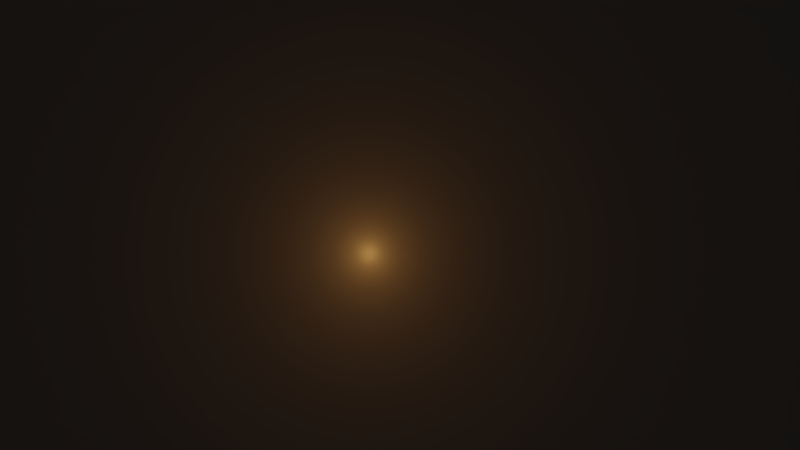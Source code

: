 # Source: thumbnail.blend  (saved by Blender 2.79.0; exported with 4.5.12 LTS)
import bpy
from mathutils import Matrix  # noqa: F401  (used for matrix-valued properties, if any)

bpy.ops.wm.read_factory_settings(use_empty=True)
scene = bpy.context.scene
scene.name = 'Scene'

# ---- collections
col_collection_1 = bpy.data.collections.new('Collection 1'); scene.collection.children.link(col_collection_1)

# ---- materials (node trees are filled in below, after node groups)
mat_material_002 = bpy.data.materials.new('Material.002')
mat_material_002.alpha_threshold = 0.0
mat_material_002.roughness = 0.5

# ---- material node trees
mat_material_002.use_nodes = True; mat_material_002.node_tree.nodes.clear()
_N = mat_material_002.node_tree.nodes; _L = mat_material_002.node_tree.links
n0 = _N.new('ShaderNodeVolumeScatter'); n0.name = 'Volume Scatter'; n0.location = (82, 318)
n0.width = 140
n0.inputs[1].default_value = 0.5
n0.inputs[2].default_value = 0.05
n1 = _N.new('ShaderNodeOutputMaterial'); n1.name = 'Material Output'; n1.location = (522, 307)
n2 = _N.new('ShaderNodeMixShader'); n2.name = 'Mix Shader'; n2.location = (302, 330)
n3 = _N.new('ShaderNodeVolumeAbsorption'); n3.name = 'Volume Absorption'; n3.location = (73, 194)
n3.inputs[1].default_value = 0.1
_L.new(n0.outputs[0], n2.inputs[1])
_L.new(n2.outputs[0], n1.inputs[1])
_L.new(n3.outputs[0], n2.inputs[2])
n1.is_active_output = True

# ---- world
world_world = bpy.data.worlds.new('World'); scene.world = world_world
world_world.color = (0.05088, 0.05088, 0.05088)
world_world.use_sun_shadow = False
world_world.sun_shadow_jitter_overblur = 0.0
world_world.cycles.sampling_method = 'MANUAL'

# ---- cameras
cam_camera = bpy.data.cameras.new('Camera')
cam_camera.clip_end = 100.0
cam_camera.lens = 35.0
cam_camera.sensor_width = 32.0
cam_camera.sensor_height = 18.0
cam_camera.ortho_scale = 7.314
cam_camera.dof.focus_distance = 0.0

# ---- lights
light_point = bpy.data.lights.new('Point', 'POINT')
light_point.color = (1.0, 0.4433, 0.1101)
light_point.transmission_factor = 0.0
light_point.energy = 100.0
light_point.shadow_buffer_clip_start = 0.5
light_point.shadow_soft_size = 0.1
light_point.shadow_maximum_resolution = 0.006
light_point.use_absolute_resolution = True

# ---- meshes
me_sphere_002 = bpy.data.meshes.new('Sphere.002')
me_sphere_002.from_pydata([(0.0, 0.1305, 0.9914), (0.0, 0.2588, 0.9659), (0.0, 0.3827, 0.9239), (0.0, 0.5, 0.866), (0.0, 0.6088, 0.7934), (0.0, 0.7071, 0.7071), (0.0, 0.7934, 0.6088), (0.0, 0.866, 0.5), (0.0, 0.9239, 0.3827), (0.0, 0.9659, 0.2588), (0.0, 0.9914, 0.1305), (0.0, 1.0, 1.947e-07), (0.0, 0.9914, -0.1305), (0.0, 0.9659, -0.2588), (0.0, 0.9239, -0.3827), (0.0, 0.866, -0.5), (0.0, 0.7934, -0.6088), (0.0, 0.7071, -0.7071), (0.0, 0.6088, -0.7934), (0.0, 0.5, -0.866), (0.0, 0.3827, -0.9239), (0.0, 0.2588, -0.9659), (0.0, 0.1305, -0.9914), (0.0, 3.894e-07, -1.0), (0.01704, 0.1294, 0.9914), (0.03378, 0.2566, 0.9659), (0.04995, 0.3794, 0.9239), (0.06526, 0.4957, 0.866), (0.07946, 0.6036, 0.7934), (0.0923, 0.7011, 0.7071), (0.1036, 0.7866, 0.6088), (0.113, 0.8586, 0.5), (0.1206, 0.916, 0.3827), (0.1261, 0.9577, 0.2588), (0.1294, 0.983, 0.1305), (0.1305, 0.9914, 1.947e-07), (0.1294, 0.983, -0.1305), (0.1261, 0.9577, -0.2588), (0.1206, 0.916, -0.3827), (0.113, 0.8586, -0.5), (0.1036, 0.7866, -0.6088), (0.0923, 0.7011, -0.7071), (0.07946, 0.6036, -0.7934), (0.06526, 0.4957, -0.866), (0.04995, 0.3794, -0.9239), (0.03378, 0.2566, -0.9659), (0.01704, 0.1294, -0.9914), (0.03378, 0.1261, 0.9914), (0.06699, 0.25, 0.9659), (0.09905, 0.3696, 0.9239), (0.1294, 0.483, 0.866), (0.1576, 0.588, 0.7934), (0.183, 0.683, 0.7071), (0.2053, 0.7663, 0.6088), (0.2241, 0.8365, 0.5), (0.2391, 0.8924, 0.3827), (0.25, 0.933, 0.2588), (0.2566, 0.9577, 0.1305), (0.2588, 0.9659, 1.947e-07), (0.2566, 0.9577, -0.1305), (0.25, 0.933, -0.2588), (0.2391, 0.8924, -0.3827), (0.2241, 0.8365, -0.5), (0.2053, 0.7663, -0.6088), (0.183, 0.683, -0.7071), (0.1576, 0.588, -0.7934), (0.1294, 0.483, -0.866), (0.09905, 0.3696, -0.9239), (0.06699, 0.25, -0.9659), (0.03378, 0.1261, -0.9914), (0.04995, 0.1206, 0.9914), (0.09905, 0.2391, 0.9659), (0.1464, 0.3536, 0.9239), (0.1913, 0.4619, 0.866), (0.233, 0.5624, 0.7934), (0.2706, 0.6533, 0.7071), (0.3036, 0.733, 0.6088), (0.3314, 0.8001, 0.5), (0.3536, 0.8536, 0.3827), (0.3696, 0.8924, 0.2588), (0.3794, 0.916, 0.1305), (0.3827, 0.9239, 1.947e-07), (0.3794, 0.916, -0.1305), (0.3696, 0.8924, -0.2588), (0.3536, 0.8536, -0.3827), (0.3314, 0.8001, -0.5), (0.3036, 0.733, -0.6088), (0.2706, 0.6533, -0.7071), (0.233, 0.5624, -0.7934), (0.1913, 0.4619, -0.866), (0.1464, 0.3536, -0.9239), (0.09905, 0.2391, -0.9659), (0.04995, 0.1206, -0.9914), (0.06526, 0.113, 0.9914), (0.1294, 0.2241, 0.9659), (0.1913, 0.3314, 0.9239), (0.25, 0.433, 0.866), (0.3044, 0.5272, 0.7934), (0.3536, 0.6124, 0.7071), (0.3967, 0.6871, 0.6088), (0.433, 0.75, 0.5), (0.4619, 0.8001, 0.3827), (0.483, 0.8365, 0.2588), (0.4957, 0.8586, 0.1305), (0.5, 0.866, 1.947e-07), (0.4957, 0.8586, -0.1305), (0.483, 0.8365, -0.2588), (0.4619, 0.8001, -0.3827), (0.433, 0.75, -0.5), (0.3967, 0.6871, -0.6088), (0.3536, 0.6124, -0.7071), (0.3044, 0.5272, -0.7934), (0.25, 0.433, -0.866), (0.1913, 0.3314, -0.9239), (0.1294, 0.2241, -0.9659), (0.06526, 0.113, -0.9914), (-2.371e-07, 8.047e-08, 1.0), (0.07946, 0.1036, 0.9914), (0.1576, 0.2053, 0.9659), (0.233, 0.3036, 0.9239), (0.3044, 0.3967, 0.866), (0.3706, 0.483, 0.7934), (0.4305, 0.561, 0.7071), (0.483, 0.6294, 0.6088), (0.5272, 0.6871, 0.5), (0.5624, 0.733, 0.3827), (0.588, 0.7663, 0.2588), (0.6036, 0.7866, 0.1305), (0.6088, 0.7934, 1.947e-07), (0.6036, 0.7866, -0.1305), (0.588, 0.7663, -0.2588), (0.5624, 0.733, -0.3827), (0.5272, 0.6871, -0.5), (0.483, 0.6294, -0.6088), (0.4305, 0.561, -0.7071), (0.3706, 0.483, -0.7934), (0.3044, 0.3967, -0.866), (0.233, 0.3036, -0.9239), (0.1576, 0.2053, -0.9659), (0.07946, 0.1036, -0.9914), (0.0923, 0.0923, 0.9914), (0.183, 0.183, 0.9659), (0.2706, 0.2706, 0.9239), (0.3536, 0.3536, 0.866), (0.4305, 0.4305, 0.7934), (0.5, 0.5, 0.7071), (0.561, 0.561, 0.6088), (0.6124, 0.6124, 0.5), (0.6533, 0.6533, 0.3827), (0.683, 0.683, 0.2588), (0.7011, 0.7011, 0.1305), (0.7071, 0.7071, 1.947e-07), (0.7011, 0.7011, -0.1305), (0.683, 0.683, -0.2588), (0.6533, 0.6533, -0.3827), (0.6124, 0.6124, -0.5), (0.561, 0.561, -0.6088), (0.5, 0.5, -0.7071), (0.4305, 0.4305, -0.7934), (0.3536, 0.3536, -0.866), (0.2706, 0.2706, -0.9239), (0.183, 0.183, -0.9659), (0.0923, 0.0923, -0.9914), (0.1036, 0.07946, 0.9914), (0.2053, 0.1576, 0.9659), (0.3036, 0.233, 0.9239), (0.3967, 0.3044, 0.866), (0.483, 0.3706, 0.7934), (0.561, 0.4305, 0.7071), (0.6294, 0.483, 0.6088), (0.6871, 0.5272, 0.5), (0.733, 0.5624, 0.3827), (0.7663, 0.588, 0.2588), (0.7866, 0.6036, 0.1305), (0.7934, 0.6088, 1.947e-07), (0.7866, 0.6036, -0.1305), (0.7663, 0.588, -0.2588), (0.733, 0.5624, -0.3827), (0.6871, 0.5272, -0.5), (0.6294, 0.483, -0.6088), (0.561, 0.4305, -0.7071), (0.483, 0.3706, -0.7934), (0.3967, 0.3044, -0.866), (0.3036, 0.233, -0.9239), (0.2053, 0.1576, -0.9659), (0.1036, 0.07946, -0.9914), (0.113, 0.06526, 0.9914), (0.2241, 0.1294, 0.9659), (0.3314, 0.1913, 0.9239), (0.433, 0.25, 0.866), (0.5272, 0.3044, 0.7934), (0.6124, 0.3536, 0.7071), (0.6871, 0.3967, 0.6088), (0.75, 0.433, 0.5), (0.8001, 0.4619, 0.3827), (0.8365, 0.483, 0.2588), (0.8586, 0.4957, 0.1305), (0.866, 0.5, 1.947e-07), (0.8586, 0.4957, -0.1305), (0.8365, 0.483, -0.2588), (0.8001, 0.4619, -0.3827), (0.75, 0.433, -0.5), (0.6871, 0.3967, -0.6088), (0.6124, 0.3536, -0.7071), (0.5272, 0.3044, -0.7934), (0.433, 0.25, -0.866), (0.3314, 0.1913, -0.9239), (0.2241, 0.1294, -0.9659), (0.113, 0.06526, -0.9914), (0.1206, 0.04995, 0.9914), (0.2391, 0.09905, 0.9659), (0.3536, 0.1464, 0.9239), (0.4619, 0.1913, 0.866), (0.5624, 0.233, 0.7934), (0.6533, 0.2706, 0.7071), (0.733, 0.3036, 0.6088), (0.8001, 0.3314, 0.5), (0.8536, 0.3536, 0.3827), (0.8924, 0.3696, 0.2588), (0.916, 0.3794, 0.1305), (0.9239, 0.3827, 1.947e-07), (0.916, 0.3794, -0.1305), (0.8924, 0.3696, -0.2588), (0.8536, 0.3536, -0.3827), (0.8001, 0.3314, -0.5), (0.733, 0.3036, -0.6088), (0.6533, 0.2706, -0.7071), (0.5624, 0.233, -0.7934), (0.4619, 0.1913, -0.866), (0.3536, 0.1464, -0.9239), (0.2391, 0.09905, -0.9659), (0.1206, 0.04995, -0.9914), (0.1261, 0.03378, 0.9914), (0.25, 0.06699, 0.9659), (0.3696, 0.09905, 0.9239), (0.483, 0.1294, 0.866), (0.588, 0.1576, 0.7934), (0.683, 0.183, 0.7071), (0.7663, 0.2053, 0.6088), (0.8365, 0.2241, 0.5), (0.8924, 0.2391, 0.3827), (0.933, 0.25, 0.2588), (0.9577, 0.2566, 0.1305), (0.9659, 0.2588, 1.947e-07), (0.9577, 0.2566, -0.1305), (0.933, 0.25, -0.2588), (0.8924, 0.2391, -0.3827), (0.8365, 0.2241, -0.5), (0.7663, 0.2053, -0.6088), (0.683, 0.183, -0.7071), (0.588, 0.1576, -0.7934), (0.483, 0.1294, -0.866), (0.3696, 0.09905, -0.9239), (0.25, 0.06699, -0.9659), (0.1261, 0.03378, -0.9914), (0.1294, 0.01704, 0.9914), (0.2566, 0.03378, 0.9659), (0.3794, 0.04995, 0.9239), (0.4957, 0.06526, 0.866), (0.6036, 0.07946, 0.7934), (0.7011, 0.0923, 0.7071), (0.7866, 0.1036, 0.6088), (0.8586, 0.113, 0.5), (0.916, 0.1206, 0.3827), (0.9577, 0.1261, 0.2588), (0.983, 0.1294, 0.1305), (0.9914, 0.1305, 1.947e-07), (0.983, 0.1294, -0.1305), (0.9577, 0.1261, -0.2588), (0.916, 0.1206, -0.3827), (0.8586, 0.113, -0.5), (0.7866, 0.1036, -0.6088), (0.7011, 0.0923, -0.7071), (0.6036, 0.07946, -0.7934), (0.4957, 0.06526, -0.866), (0.3794, 0.04995, -0.9239), (0.2566, 0.03378, -0.9659), (0.1294, 0.01704, -0.9914), (0.1305, 3.833e-07, 0.9914), (0.2588, 3.461e-07, 0.9659), (0.3827, 3.61e-07, 0.9239), (0.5, 3.461e-07, 0.866), (0.6088, 3.312e-07, 0.7934), (0.7071, 3.684e-07, 0.7071), (0.7934, 3.386e-07, 0.6088), (0.866, 4.206e-07, 0.5), (0.9239, 4.28e-07, 0.3827), (0.9659, 3.61e-07, 0.2588), (0.9914, 4.057e-07, 0.1305), (1.0, 2.865e-07, 1.947e-07), (0.9914, 4.057e-07, -0.1305), (0.9659, 4.131e-07, -0.2588), (0.9239, 4.355e-07, -0.3827), (0.866, 2.865e-07, -0.5), (0.7934, 2.939e-07, -0.6088), (0.7071, 3.982e-07, -0.7071), (0.6088, 3.163e-07, -0.7934), (0.5, 3.684e-07, -0.866), (0.3827, 3.423e-07, -0.9239), (0.2588, 3.461e-07, -0.9659), (0.1305, 3.87e-07, -0.9914), (0.1294, -0.01704, 0.9914), (0.2566, -0.03378, 0.9659), (0.3794, -0.04995, 0.9239), (0.4957, -0.06526, 0.866), (0.6036, -0.07946, 0.7934), (0.7011, -0.0923, 0.7071), (0.7866, -0.1036, 0.6088), (0.8586, -0.113, 0.5), (0.916, -0.1206, 0.3827), (0.9577, -0.1261, 0.2588), (0.983, -0.1294, 0.1305), (0.9914, -0.1305, 1.947e-07), (0.983, -0.1294, -0.1305), (0.9577, -0.1261, -0.2588), (0.916, -0.1206, -0.3827), (0.8586, -0.113, -0.5), (0.7866, -0.1036, -0.6088), (0.7011, -0.0923, -0.7071), (0.6036, -0.07946, -0.7934), (0.4957, -0.06526, -0.866), (0.3794, -0.04995, -0.9239), (0.2566, -0.03378, -0.9659), (0.1294, -0.01704, -0.9914), (0.1261, -0.03378, 0.9914), (0.25, -0.06699, 0.9659), (0.3696, -0.09905, 0.9239), (0.483, -0.1294, 0.866), (0.588, -0.1576, 0.7934), (0.683, -0.183, 0.7071), (0.7663, -0.2053, 0.6088), (0.8365, -0.2241, 0.5), (0.8924, -0.2391, 0.3827), (0.933, -0.25, 0.2588), (0.9577, -0.2566, 0.1305), (0.9659, -0.2588, 1.947e-07), (0.9577, -0.2566, -0.1305), (0.933, -0.25, -0.2588), (0.8924, -0.2391, -0.3827), (0.8365, -0.2241, -0.5), (0.7663, -0.2053, -0.6088), (0.683, -0.183, -0.7071), (0.588, -0.1576, -0.7934), (0.483, -0.1294, -0.866), (0.3696, -0.09905, -0.9239), (0.25, -0.06699, -0.9659), (0.1261, -0.03378, -0.9914), (0.1206, -0.04995, 0.9914), (0.2391, -0.09905, 0.9659), (0.3536, -0.1464, 0.9239), (0.4619, -0.1913, 0.866), (0.5624, -0.233, 0.7934), (0.6533, -0.2706, 0.7071), (0.733, -0.3036, 0.6088), (0.8001, -0.3314, 0.5), (0.8536, -0.3536, 0.3827), (0.8924, -0.3696, 0.2588), (0.916, -0.3794, 0.1305), (0.9239, -0.3827, 1.947e-07), (0.916, -0.3794, -0.1305), (0.8924, -0.3696, -0.2588), (0.8536, -0.3536, -0.3827), (0.8001, -0.3314, -0.5), (0.733, -0.3036, -0.6088), (0.6533, -0.2706, -0.7071), (0.5624, -0.233, -0.7934), (0.4619, -0.1913, -0.866), (0.3536, -0.1464, -0.9239), (0.2391, -0.09905, -0.9659), (0.1206, -0.04995, -0.9914), (0.113, -0.06526, 0.9914), (0.2241, -0.1294, 0.9659), (0.3314, -0.1913, 0.9239), (0.433, -0.25, 0.866), (0.5272, -0.3044, 0.7934), (0.6124, -0.3536, 0.7071), (0.6871, -0.3967, 0.6088), (0.75, -0.433, 0.5), (0.8001, -0.4619, 0.3827), (0.8365, -0.483, 0.2588), (0.8586, -0.4957, 0.1305), (0.866, -0.5, 1.947e-07), (0.8586, -0.4957, -0.1305), (0.8365, -0.483, -0.2588), (0.8001, -0.4619, -0.3827), (0.75, -0.433, -0.5), (0.6871, -0.3967, -0.6088), (0.6124, -0.3536, -0.7071), (0.5272, -0.3044, -0.7934), (0.433, -0.25, -0.866), (0.3314, -0.1913, -0.9239), (0.2241, -0.1294, -0.9659), (0.113, -0.06526, -0.9914), (0.1036, -0.07946, 0.9914), (0.2053, -0.1576, 0.9659), (0.3036, -0.233, 0.9239), (0.3967, -0.3044, 0.866), (0.483, -0.3706, 0.7934), (0.561, -0.4305, 0.7071), (0.6294, -0.483, 0.6088), (0.6871, -0.5272, 0.5), (0.733, -0.5624, 0.3827), (0.7663, -0.588, 0.2588), (0.7866, -0.6036, 0.1305), (0.7934, -0.6088, 1.947e-07), (0.7866, -0.6036, -0.1305), (0.7663, -0.588, -0.2588), (0.733, -0.5624, -0.3827), (0.6871, -0.5272, -0.5), (0.6294, -0.483, -0.6088), (0.561, -0.4305, -0.7071), (0.483, -0.3706, -0.7934), (0.3967, -0.3044, -0.866), (0.3036, -0.233, -0.9239), (0.2053, -0.1576, -0.9659), (0.1036, -0.07946, -0.9914), (0.0923, -0.0923, 0.9914), (0.183, -0.183, 0.9659), (0.2706, -0.2706, 0.9239), (0.3536, -0.3536, 0.866), (0.4305, -0.4305, 0.7934), (0.5, -0.5, 0.7071), (0.561, -0.561, 0.6088), (0.6124, -0.6124, 0.5), (0.6533, -0.6533, 0.3827), (0.683, -0.683, 0.2588), (0.7011, -0.7011, 0.1305), (0.7071, -0.7071, 1.947e-07), (0.7011, -0.7011, -0.1305), (0.683, -0.683, -0.2588), (0.6533, -0.6533, -0.3827), (0.6124, -0.6124, -0.5), (0.561, -0.561, -0.6088), (0.5, -0.5, -0.7071), (0.4305, -0.4305, -0.7934), (0.3536, -0.3536, -0.866), (0.2706, -0.2706, -0.9239), (0.183, -0.183, -0.9659), (0.0923, -0.0923, -0.9914), (0.07946, -0.1036, 0.9914), (0.1576, -0.2053, 0.9659), (0.233, -0.3036, 0.9239), (0.3044, -0.3967, 0.866), (0.3706, -0.483, 0.7934), (0.4305, -0.561, 0.7071), (0.483, -0.6294, 0.6088), (0.5272, -0.6871, 0.5), (0.5624, -0.733, 0.3827), (0.588, -0.7663, 0.2588), (0.6036, -0.7866, 0.1305), (0.6088, -0.7934, 1.947e-07), (0.6036, -0.7866, -0.1305), (0.588, -0.7663, -0.2588), (0.5624, -0.733, -0.3827), (0.5272, -0.6871, -0.5), (0.483, -0.6294, -0.6088), (0.4305, -0.561, -0.7071), (0.3706, -0.483, -0.7934), (0.3044, -0.3967, -0.866), (0.233, -0.3036, -0.9239), (0.1576, -0.2053, -0.9659), (0.07946, -0.1036, -0.9914), (0.06526, -0.113, 0.9914), (0.1294, -0.2241, 0.9659), (0.1913, -0.3314, 0.9239), (0.25, -0.433, 0.866), (0.3044, -0.5272, 0.7934), (0.3536, -0.6124, 0.7071), (0.3967, -0.6871, 0.6088), (0.433, -0.75, 0.5), (0.4619, -0.8001, 0.3827), (0.483, -0.8365, 0.2588), (0.4957, -0.8586, 0.1305), (0.5, -0.866, 1.947e-07), (0.4957, -0.8586, -0.1305), (0.483, -0.8365, -0.2588), (0.4619, -0.8001, -0.3827), (0.433, -0.75, -0.5), (0.3967, -0.6871, -0.6088), (0.3536, -0.6124, -0.7071), (0.3044, -0.5272, -0.7934), (0.25, -0.433, -0.866), (0.1913, -0.3314, -0.9239), (0.1294, -0.2241, -0.9659), (0.06526, -0.113, -0.9914), (0.04995, -0.1206, 0.9914), (0.09905, -0.2391, 0.9659), (0.1464, -0.3536, 0.9239), (0.1913, -0.4619, 0.866), (0.233, -0.5624, 0.7934), (0.2706, -0.6533, 0.7071), (0.3036, -0.733, 0.6088), (0.3314, -0.8001, 0.5), (0.3536, -0.8536, 0.3827), (0.3696, -0.8924, 0.2588), (0.3794, -0.916, 0.1305), (0.3827, -0.9239, 1.947e-07), (0.3794, -0.916, -0.1305), (0.3696, -0.8924, -0.2588), (0.3536, -0.8536, -0.3827), (0.3314, -0.8001, -0.5), (0.3036, -0.733, -0.6088), (0.2706, -0.6533, -0.7071), (0.233, -0.5624, -0.7934), (0.1913, -0.4619, -0.866), (0.1464, -0.3536, -0.9239), (0.09905, -0.2391, -0.9659), (0.04995, -0.1206, -0.9914), (0.03378, -0.1261, 0.9914), (0.06699, -0.25, 0.9659), (0.09905, -0.3696, 0.9239), (0.1294, -0.483, 0.866), (0.1576, -0.588, 0.7934), (0.183, -0.683, 0.7071), (0.2053, -0.7663, 0.6088), (0.2241, -0.8365, 0.5), (0.2391, -0.8924, 0.3827), (0.25, -0.933, 0.2588), (0.2566, -0.9577, 0.1305), (0.2588, -0.9659, 1.947e-07), (0.2566, -0.9577, -0.1305), (0.25, -0.933, -0.2588), (0.2391, -0.8924, -0.3827), (0.2241, -0.8365, -0.5), (0.2053, -0.7663, -0.6088), (0.183, -0.683, -0.7071), (0.1576, -0.588, -0.7934), (0.1294, -0.483, -0.866), (0.09905, -0.3696, -0.9239), (0.06699, -0.25, -0.9659), (0.03378, -0.1261, -0.9914), (0.01704, -0.1294, 0.9914), (0.03378, -0.2566, 0.9659), (0.04995, -0.3794, 0.9239), (0.06526, -0.4957, 0.866), (0.07946, -0.6036, 0.7934), (0.0923, -0.7011, 0.7071), (0.1036, -0.7866, 0.6088), (0.113, -0.8586, 0.5), (0.1206, -0.916, 0.3827), (0.1261, -0.9577, 0.2588), (0.1294, -0.983, 0.1305), (0.1305, -0.9914, 1.947e-07), (0.1294, -0.983, -0.1305), (0.1261, -0.9577, -0.2588), (0.1206, -0.916, -0.3827), (0.113, -0.8586, -0.5), (0.1036, -0.7866, -0.6088), (0.0923, -0.7011, -0.7071), (0.07946, -0.6036, -0.7934), (0.06526, -0.4957, -0.866), (0.04995, -0.3794, -0.9239), (0.03378, -0.2566, -0.9659), (0.01704, -0.1294, -0.9914), (-2.848e-08, -0.1305, 0.9914), (-6.573e-08, -0.2588, 0.9659), (-6.946e-08, -0.3827, 0.9239), (-9.553e-08, -0.5, 0.866), (-1.328e-07, -0.6088, 0.7934), (-1.104e-07, -0.7071, 0.7071), (-1.998e-07, -0.7934, 0.6088), (-8.808e-08, -0.866, 0.5), (-5.083e-08, -0.9239, 0.3827), (-1.03e-07, -0.9659, 0.2588), (-6.573e-08, -0.9914, 0.1305), (-1.849e-07, -1.0, 1.947e-07), (-6.573e-08, -0.9914, -0.1305), (-9.553e-08, -0.9659, -0.2588), (-1.03e-07, -0.9239, -0.3827), (-2.073e-07, -0.866, -0.5), (-2.445e-07, -0.7934, -0.6088), (-1.104e-07, -0.7071, -0.7071), (-1.775e-07, -0.6088, -0.7934), (-1.03e-07, -0.5, -0.866), (-1.142e-07, -0.3827, -0.9239), (-5.083e-08, -0.2588, -0.9659), (-3.034e-08, -0.1305, -0.9914), (-0.01704, -0.1294, 0.9914), (-0.03378, -0.2566, 0.9659), (-0.04995, -0.3794, 0.9239), (-0.06526, -0.4957, 0.866), (-0.07946, -0.6036, 0.7934), (-0.0923, -0.7011, 0.7071), (-0.1036, -0.7866, 0.6088), (-0.113, -0.8586, 0.5), (-0.1206, -0.916, 0.3827), (-0.1261, -0.9577, 0.2588), (-0.1294, -0.983, 0.1305), (-0.1305, -0.9914, 1.947e-07), (-0.1294, -0.983, -0.1305), (-0.1261, -0.9577, -0.2588), (-0.1206, -0.916, -0.3827), (-0.113, -0.8586, -0.5), (-0.1036, -0.7866, -0.6088), (-0.0923, -0.7011, -0.7071), (-0.07946, -0.6036, -0.7934), (-0.06526, -0.4957, -0.866), (-0.04995, -0.3794, -0.9239), (-0.03378, -0.2566, -0.9659), (-0.01704, -0.1294, -0.9914), (-0.03378, -0.1261, 0.9914), (-0.06699, -0.25, 0.9659), (-0.09905, -0.3696, 0.9239), (-0.1294, -0.483, 0.866), (-0.1576, -0.588, 0.7934), (-0.183, -0.683, 0.7071), (-0.2053, -0.7663, 0.6088), (-0.2241, -0.8365, 0.5), (-0.2391, -0.8924, 0.3827), (-0.25, -0.933, 0.2588), (-0.2566, -0.9577, 0.1305), (-0.2588, -0.9659, 1.947e-07), (-0.2566, -0.9577, -0.1305), (-0.25, -0.933, -0.2588), (-0.2391, -0.8924, -0.3827), (-0.2241, -0.8365, -0.5), (-0.2053, -0.7663, -0.6088), (-0.183, -0.683, -0.7071), (-0.1576, -0.588, -0.7934), (-0.1294, -0.483, -0.866), (-0.09905, -0.3696, -0.9239), (-0.06699, -0.25, -0.9659), (-0.03378, -0.1261, -0.9914), (-0.04995, -0.1206, 0.9914), (-0.09905, -0.2391, 0.9659), (-0.1464, -0.3536, 0.9239), (-0.1913, -0.4619, 0.866), (-0.233, -0.5624, 0.7934), (-0.2706, -0.6533, 0.7071), (-0.3036, -0.733, 0.6088), (-0.3314, -0.8001, 0.5), (-0.3536, -0.8536, 0.3827), (-0.3696, -0.8924, 0.2588), (-0.3794, -0.916, 0.1305), (-0.3827, -0.9239, 1.947e-07), (-0.3794, -0.916, -0.1305), (-0.3696, -0.8924, -0.2588), (-0.3536, -0.8536, -0.3827), (-0.3314, -0.8001, -0.5), (-0.3036, -0.733, -0.6088), (-0.2706, -0.6533, -0.7071), (-0.233, -0.5624, -0.7934), (-0.1913, -0.4619, -0.866), (-0.1464, -0.3536, -0.9239), (-0.09905, -0.2391, -0.9659), (-0.04995, -0.1206, -0.9914), (-0.06526, -0.113, 0.9914), (-0.1294, -0.2241, 0.9659), (-0.1913, -0.3314, 0.9239), (-0.25, -0.433, 0.866), (-0.3044, -0.5272, 0.7934), (-0.3536, -0.6124, 0.7071), (-0.3967, -0.6871, 0.6088), (-0.433, -0.75, 0.5), (-0.4619, -0.8001, 0.3827), (-0.483, -0.8365, 0.2588), (-0.4957, -0.8586, 0.1305), (-0.5, -0.866, 1.947e-07), (-0.4957, -0.8586, -0.1305), (-0.483, -0.8365, -0.2588), (-0.4619, -0.8001, -0.3827), (-0.433, -0.75, -0.5), (-0.3967, -0.6871, -0.6088), (-0.3536, -0.6124, -0.7071), (-0.3044, -0.5272, -0.7934), (-0.25, -0.433, -0.866), (-0.1913, -0.3314, -0.9239), (-0.1294, -0.2241, -0.9659), (-0.06526, -0.113, -0.9914), (-0.07946, -0.1036, 0.9914), (-0.1576, -0.2053, 0.9659), (-0.233, -0.3036, 0.9239), (-0.3044, -0.3967, 0.866), (-0.3706, -0.483, 0.7934), (-0.4305, -0.561, 0.7071), (-0.483, -0.6294, 0.6088), (-0.5272, -0.6871, 0.5), (-0.5624, -0.733, 0.3827), (-0.588, -0.7663, 0.2588), (-0.6036, -0.7866, 0.1305), (-0.6088, -0.7934, 1.947e-07), (-0.6036, -0.7866, -0.1305), (-0.588, -0.7663, -0.2588), (-0.5624, -0.733, -0.3827), (-0.5272, -0.6871, -0.5), (-0.483, -0.6294, -0.6088), (-0.4305, -0.561, -0.7071), (-0.3706, -0.483, -0.7934), (-0.3044, -0.3967, -0.866), (-0.233, -0.3036, -0.9239), (-0.1576, -0.2053, -0.9659), (-0.07946, -0.1036, -0.9914), (-0.0923, -0.0923, 0.9914), (-0.183, -0.183, 0.9659), (-0.2706, -0.2706, 0.9239), (-0.3536, -0.3536, 0.866), (-0.4305, -0.4305, 0.7934), (-0.5, -0.5, 0.7071), (-0.561, -0.561, 0.6088), (-0.6124, -0.6124, 0.5), (-0.6533, -0.6533, 0.3827), (-0.683, -0.683, 0.2588), (-0.7011, -0.7011, 0.1305), (-0.7071, -0.7071, 1.947e-07), (-0.7011, -0.7011, -0.1305), (-0.683, -0.683, -0.2588), (-0.6533, -0.6533, -0.3827), (-0.6124, -0.6124, -0.5), (-0.561, -0.561, -0.6088), (-0.5, -0.5, -0.7071), (-0.4305, -0.4305, -0.7934), (-0.3536, -0.3536, -0.866), (-0.2706, -0.2706, -0.9239), (-0.183, -0.183, -0.9659), (-0.0923, -0.0923, -0.9914), (-0.1036, -0.07946, 0.9914), (-0.2053, -0.1576, 0.9659), (-0.3036, -0.233, 0.9239), (-0.3967, -0.3044, 0.866), (-0.483, -0.3706, 0.7934), (-0.561, -0.4305, 0.7071), (-0.6294, -0.483, 0.6088), (-0.6871, -0.5272, 0.5), (-0.733, -0.5624, 0.3827), (-0.7663, -0.588, 0.2588), (-0.7866, -0.6036, 0.1305), (-0.7934, -0.6088, 1.947e-07), (-0.7866, -0.6036, -0.1305), (-0.7663, -0.588, -0.2588), (-0.733, -0.5624, -0.3827), (-0.6871, -0.5272, -0.5), (-0.6294, -0.483, -0.6088), (-0.561, -0.4305, -0.7071), (-0.483, -0.3706, -0.7934), (-0.3967, -0.3044, -0.866), (-0.3036, -0.233, -0.9239), (-0.2053, -0.1576, -0.9659), (-0.1036, -0.07946, -0.9914), (-0.113, -0.06526, 0.9914), (-0.2241, -0.1294, 0.9659), (-0.3314, -0.1913, 0.9239), (-0.433, -0.25, 0.866), (-0.5272, -0.3044, 0.7934), (-0.6124, -0.3536, 0.7071), (-0.6871, -0.3967, 0.6088), (-0.75, -0.433, 0.5), (-0.8001, -0.4619, 0.3827), (-0.8365, -0.483, 0.2588), (-0.8586, -0.4957, 0.1305), (-0.866, -0.5, 1.947e-07), (-0.8586, -0.4957, -0.1305), (-0.8365, -0.483, -0.2588), (-0.8001, -0.4619, -0.3827), (-0.75, -0.433, -0.5), (-0.6871, -0.3967, -0.6088), (-0.6124, -0.3536, -0.7071), (-0.5272, -0.3044, -0.7934), (-0.433, -0.25, -0.866), (-0.3314, -0.1913, -0.9239), (-0.2241, -0.1294, -0.9659), (-0.113, -0.06526, -0.9914), (-0.1206, -0.04995, 0.9914), (-0.2391, -0.09905, 0.9659), (-0.3536, -0.1464, 0.9239), (-0.4619, -0.1913, 0.866), (-0.5624, -0.233, 0.7934), (-0.6533, -0.2706, 0.7071), (-0.733, -0.3036, 0.6088), (-0.8001, -0.3314, 0.5), (-0.8536, -0.3536, 0.3827), (-0.8924, -0.3696, 0.2588), (-0.916, -0.3794, 0.1305), (-0.9239, -0.3827, 1.947e-07), (-0.916, -0.3794, -0.1305), (-0.8924, -0.3696, -0.2588), (-0.8536, -0.3536, -0.3827), (-0.8001, -0.3314, -0.5), (-0.733, -0.3036, -0.6088), (-0.6533, -0.2706, -0.7071), (-0.5624, -0.233, -0.7934), (-0.4619, -0.1913, -0.866), (-0.3536, -0.1464, -0.9239), (-0.2391, -0.09905, -0.9659), (-0.1206, -0.04995, -0.9914), (-0.1261, -0.03378, 0.9914), (-0.25, -0.06699, 0.9659), (-0.3696, -0.09905, 0.9239), (-0.483, -0.1294, 0.866), (-0.588, -0.1576, 0.7934), (-0.683, -0.183, 0.7071), (-0.7663, -0.2053, 0.6088), (-0.8365, -0.2241, 0.5), (-0.8924, -0.2391, 0.3827), (-0.933, -0.25, 0.2588), (-0.9577, -0.2566, 0.1305), (-0.9659, -0.2588, 1.947e-07), (-0.9577, -0.2566, -0.1305), (-0.933, -0.25, -0.2588), (-0.8924, -0.2391, -0.3827), (-0.8365, -0.2241, -0.5), (-0.7663, -0.2053, -0.6088), (-0.683, -0.183, -0.7071), (-0.588, -0.1576, -0.7934), (-0.483, -0.1294, -0.866), (-0.3696, -0.09905, -0.9239), (-0.25, -0.06699, -0.9659), (-0.1261, -0.03378, -0.9914), (-0.1294, -0.01704, 0.9914), (-0.2566, -0.03378, 0.9659), (-0.3794, -0.04995, 0.9239), (-0.4957, -0.06526, 0.866), (-0.6036, -0.07946, 0.7934), (-0.7011, -0.0923, 0.7071), (-0.7866, -0.1036, 0.6088), (-0.8586, -0.113, 0.5), (-0.916, -0.1206, 0.3827), (-0.9577, -0.1261, 0.2588), (-0.983, -0.1294, 0.1305), (-0.9914, -0.1305, 1.947e-07), (-0.983, -0.1294, -0.1305), (-0.9577, -0.1261, -0.2588), (-0.916, -0.1206, -0.3827), (-0.8586, -0.113, -0.5), (-0.7866, -0.1036, -0.6088), (-0.7011, -0.0923, -0.7071), (-0.6036, -0.07946, -0.7934), (-0.4957, -0.06526, -0.866), (-0.3794, -0.04995, -0.9239), (-0.2566, -0.03378, -0.9659), (-0.1294, -0.01704, -0.9914), (-0.1305, 4.168e-07, 0.9914), (-0.2588, 4.243e-07, 0.9659), (-0.3827, 4.802e-07, 0.9239), (-0.5, 4.951e-07, 0.866), (-0.6088, 5.696e-07, 0.7934), (-0.7071, 5.472e-07, 0.7071), (-0.7934, 6.813e-07, 0.6088), (-0.866, 4.578e-07, 0.5), (-0.9239, 5.696e-07, 0.3827), (-0.9659, 5.174e-07, 0.2588), (-0.9914, 4.802e-07, 0.1305), (-1.0, 5.845e-07, 1.947e-07), (-0.9914, 4.802e-07, -0.1305), (-0.9659, 5.323e-07, -0.2588), (-0.9239, 6.292e-07, -0.3827), (-0.866, 6.813e-07, -0.5), (-0.7934, 7.931e-07, -0.6088), (-0.7071, 5.249e-07, -0.7071), (-0.6088, 5.696e-07, -0.7934), (-0.5, 5.472e-07, -0.866), (-0.3827, 5.323e-07, -0.9239), (-0.2588, 4.168e-07, -0.9659), (-0.1305, 4.131e-07, -0.9914), (-0.1294, 0.01704, 0.9914), (-0.2566, 0.03378, 0.9659), (-0.3794, 0.04995, 0.9239), (-0.4957, 0.06526, 0.866), (-0.6036, 0.07946, 0.7934), (-0.7011, 0.0923, 0.7071), (-0.7866, 0.1036, 0.6088), (-0.8586, 0.113, 0.5), (-0.916, 0.1206, 0.3827), (-0.9577, 0.1261, 0.2588), (-0.983, 0.1294, 0.1305), (-0.9914, 0.1305, 1.947e-07), (-0.983, 0.1294, -0.1305), (-0.9577, 0.1261, -0.2588), (-0.916, 0.1206, -0.3827), (-0.8586, 0.113, -0.5), (-0.7866, 0.1036, -0.6088), (-0.7011, 0.0923, -0.7071), (-0.6036, 0.07946, -0.7934), (-0.4957, 0.06526, -0.866), (-0.3794, 0.04995, -0.9239), (-0.2566, 0.03378, -0.9659), (-0.1294, 0.01704, -0.9914), (-0.1261, 0.03378, 0.9914), (-0.25, 0.06699, 0.9659), (-0.3696, 0.09905, 0.9239), (-0.483, 0.1294, 0.866), (-0.588, 0.1576, 0.7934), (-0.683, 0.183, 0.7071), (-0.7663, 0.2053, 0.6088), (-0.8365, 0.2241, 0.5), (-0.8924, 0.2391, 0.3827), (-0.933, 0.25, 0.2588), (-0.9577, 0.2566, 0.1305), (-0.9659, 0.2588, 1.947e-07), (-0.9577, 0.2566, -0.1305), (-0.933, 0.25, -0.2588), (-0.8924, 0.2391, -0.3827), (-0.8365, 0.2241, -0.5), (-0.7663, 0.2053, -0.6088), (-0.683, 0.183, -0.7071), (-0.588, 0.1576, -0.7934), (-0.483, 0.1294, -0.866), (-0.3696, 0.09905, -0.9239), (-0.25, 0.06699, -0.9659), (-0.1261, 0.03378, -0.9914), (-0.1206, 0.04995, 0.9914), (-0.2391, 0.09905, 0.9659), (-0.3536, 0.1464, 0.9239), (-0.4619, 0.1913, 0.866), (-0.5624, 0.233, 0.7934), (-0.6533, 0.2706, 0.7071), (-0.733, 0.3036, 0.6088), (-0.8001, 0.3314, 0.5), (-0.8536, 0.3536, 0.3827), (-0.8924, 0.3696, 0.2588), (-0.916, 0.3794, 0.1305), (-0.9239, 0.3827, 1.947e-07), (-0.916, 0.3794, -0.1305), (-0.8924, 0.3696, -0.2588), (-0.8536, 0.3536, -0.3827), (-0.8001, 0.3314, -0.5), (-0.733, 0.3036, -0.6088), (-0.6533, 0.2706, -0.7071), (-0.5624, 0.233, -0.7934), (-0.4619, 0.1913, -0.866), (-0.3536, 0.1464, -0.9239), (-0.2391, 0.09905, -0.9659), (-0.1206, 0.04995, -0.9914), (-0.113, 0.06526, 0.9914), (-0.2241, 0.1294, 0.9659), (-0.3314, 0.1913, 0.9239), (-0.433, 0.25, 0.866), (-0.5272, 0.3044, 0.7934), (-0.6124, 0.3536, 0.7071), (-0.6871, 0.3967, 0.6088), (-0.75, 0.433, 0.5), (-0.8001, 0.4619, 0.3827), (-0.8365, 0.483, 0.2588), (-0.8586, 0.4957, 0.1305), (-0.866, 0.5, 1.947e-07), (-0.8586, 0.4957, -0.1305), (-0.8365, 0.483, -0.2588), (-0.8001, 0.4619, -0.3827), (-0.75, 0.433, -0.5), (-0.6871, 0.3967, -0.6088), (-0.6124, 0.3536, -0.7071), (-0.5272, 0.3044, -0.7934), (-0.433, 0.25, -0.866), (-0.3314, 0.1913, -0.9239), (-0.2241, 0.1294, -0.9659), (-0.113, 0.06526, -0.9914), (-0.1036, 0.07946, 0.9914), (-0.2053, 0.1576, 0.9659), (-0.3036, 0.233, 0.9239), (-0.3967, 0.3044, 0.866), (-0.483, 0.3706, 0.7934), (-0.561, 0.4305, 0.7071), (-0.6294, 0.483, 0.6088), (-0.6871, 0.5272, 0.5), (-0.733, 0.5624, 0.3827), (-0.7663, 0.588, 0.2588), (-0.7866, 0.6036, 0.1305), (-0.7934, 0.6088, 1.947e-07), (-0.7866, 0.6036, -0.1305), (-0.7663, 0.588, -0.2588), (-0.733, 0.5624, -0.3827), (-0.6871, 0.5272, -0.5), (-0.6294, 0.483, -0.6088), (-0.561, 0.4305, -0.7071), (-0.483, 0.3706, -0.7934), (-0.3967, 0.3044, -0.866), (-0.3036, 0.233, -0.9239), (-0.2053, 0.1576, -0.9659), (-0.1036, 0.07946, -0.9914), (-0.0923, 0.0923, 0.9914), (-0.183, 0.183, 0.9659), (-0.2706, 0.2706, 0.9239), (-0.3536, 0.3536, 0.866), (-0.4305, 0.4305, 0.7934), (-0.5, 0.5, 0.7071), (-0.561, 0.561, 0.6088), (-0.6124, 0.6124, 0.5), (-0.6533, 0.6533, 0.3827), (-0.683, 0.683, 0.2588), (-0.7011, 0.7011, 0.1305), (-0.7071, 0.7071, 1.947e-07), (-0.7011, 0.7011, -0.1305), (-0.683, 0.683, -0.2588), (-0.6533, 0.6533, -0.3827), (-0.6124, 0.6124, -0.5), (-0.561, 0.561, -0.6088), (-0.5, 0.5, -0.7071), (-0.4305, 0.4305, -0.7934), (-0.3536, 0.3536, -0.866), (-0.2706, 0.2706, -0.9239), (-0.183, 0.183, -0.9659), (-0.0923, 0.0923, -0.9914), (-0.07946, 0.1036, 0.9914), (-0.1576, 0.2053, 0.9659), (-0.233, 0.3036, 0.9239), (-0.3044, 0.3967, 0.866), (-0.3706, 0.483, 0.7934), (-0.4305, 0.561, 0.7071), (-0.483, 0.6294, 0.6088), (-0.5272, 0.6871, 0.5), (-0.5624, 0.733, 0.3827), (-0.588, 0.7663, 0.2588), (-0.6036, 0.7866, 0.1305), (-0.6088, 0.7934, 1.947e-07), (-0.6036, 0.7866, -0.1305), (-0.588, 0.7663, -0.2588), (-0.5624, 0.733, -0.3827), (-0.5272, 0.6871, -0.5), (-0.483, 0.6294, -0.6088), (-0.4305, 0.561, -0.7071), (-0.3706, 0.483, -0.7934), (-0.3044, 0.3967, -0.866), (-0.233, 0.3036, -0.9239), (-0.1576, 0.2053, -0.9659), (-0.07946, 0.1036, -0.9914), (-0.06526, 0.113, 0.9914), (-0.1294, 0.2241, 0.9659), (-0.1913, 0.3314, 0.9239), (-0.25, 0.433, 0.866), (-0.3044, 0.5272, 0.7934), (-0.3536, 0.6124, 0.7071), (-0.3967, 0.6871, 0.6088), (-0.433, 0.75, 0.5), (-0.4619, 0.8001, 0.3827), (-0.483, 0.8365, 0.2588), (-0.4957, 0.8586, 0.1305), (-0.5, 0.866, 1.947e-07), (-0.4957, 0.8586, -0.1305), (-0.483, 0.8365, -0.2588), (-0.4619, 0.8001, -0.3827), (-0.433, 0.75, -0.5), (-0.3967, 0.6871, -0.6088), (-0.3536, 0.6124, -0.7071), (-0.3044, 0.5272, -0.7934), (-0.25, 0.433, -0.866), (-0.1913, 0.3314, -0.9239), (-0.1294, 0.2241, -0.9659), (-0.06526, 0.113, -0.9914), (-0.04995, 0.1206, 0.9914), (-0.09905, 0.2391, 0.9659), (-0.1464, 0.3536, 0.9239), (-0.1913, 0.4619, 0.866), (-0.233, 0.5624, 0.7934), (-0.2706, 0.6533, 0.7071), (-0.3036, 0.733, 0.6088), (-0.3314, 0.8001, 0.5), (-0.3536, 0.8536, 0.3827), (-0.3696, 0.8924, 0.2588), (-0.3794, 0.916, 0.1305), (-0.3827, 0.9239, 1.947e-07), (-0.3794, 0.916, -0.1305), (-0.3696, 0.8924, -0.2588), (-0.3536, 0.8536, -0.3827), (-0.3314, 0.8001, -0.5), (-0.3036, 0.733, -0.6088), (-0.2706, 0.6533, -0.7071), (-0.233, 0.5624, -0.7934), (-0.1913, 0.4619, -0.866), (-0.1464, 0.3536, -0.9239), (-0.09905, 0.2391, -0.9659), (-0.04995, 0.1206, -0.9914), (-0.03378, 0.1261, 0.9914), (-0.06699, 0.25, 0.9659), (-0.09905, 0.3696, 0.9239), (-0.1294, 0.483, 0.866), (-0.1576, 0.588, 0.7934), (-0.183, 0.683, 0.7071), (-0.2053, 0.7663, 0.6088), (-0.2241, 0.8365, 0.5), (-0.2391, 0.8924, 0.3827), (-0.25, 0.933, 0.2588), (-0.2566, 0.9577, 0.1305), (-0.2588, 0.9659, 1.947e-07), (-0.2566, 0.9577, -0.1305), (-0.25, 0.933, -0.2588), (-0.2391, 0.8924, -0.3827), (-0.2241, 0.8365, -0.5), (-0.2053, 0.7663, -0.6088), (-0.183, 0.683, -0.7071), (-0.1576, 0.588, -0.7934), (-0.1294, 0.483, -0.866), (-0.09905, 0.3696, -0.9239), (-0.06699, 0.25, -0.9659), (-0.03378, 0.1261, -0.9914), (-0.01704, 0.1294, 0.9914), (-0.03378, 0.2566, 0.9659), (-0.04995, 0.3794, 0.9239), (-0.06526, 0.4957, 0.866), (-0.07946, 0.6036, 0.7934), (-0.0923, 0.7011, 0.7071), (-0.1036, 0.7866, 0.6088), (-0.113, 0.8586, 0.5), (-0.1206, 0.916, 0.3827), (-0.1261, 0.9577, 0.2588), (-0.1294, 0.983, 0.1305), (-0.1305, 0.9914, 1.947e-07), (-0.1294, 0.983, -0.1305), (-0.1261, 0.9577, -0.2588), (-0.1206, 0.916, -0.3827), (-0.113, 0.8586, -0.5), (-0.1036, 0.7866, -0.6088), (-0.0923, 0.7011, -0.7071), (-0.07946, 0.6036, -0.7934), (-0.06526, 0.4957, -0.866), (-0.04995, 0.3794, -0.9239), (-0.03378, 0.2566, -0.9659), (-0.01704, 0.1294, -0.9914)], [], [(11, 10, 34, 35), (4, 3, 27, 28), (19, 18, 42, 43), (12, 11, 35, 36), (5, 4, 28, 29), (20, 19, 43, 44), (13, 12, 36, 37), (6, 5, 29, 30), (21, 20, 44, 45), (14, 13, 37, 38), (7, 6, 30, 31), (22, 21, 45, 46), (0, 116, 24), (15, 14, 38, 39), (8, 7, 31, 32), (23, 22, 46), (1, 0, 24, 25), (16, 15, 39, 40), (9, 8, 32, 33), (2, 1, 25, 26), (17, 16, 40, 41), (10, 9, 33, 34), (3, 2, 26, 27), (18, 17, 41, 42), (26, 25, 48, 49), (41, 40, 63, 64), (34, 33, 56, 57), (27, 26, 49, 50), (42, 41, 64, 65), (35, 34, 57, 58), (28, 27, 50, 51), (43, 42, 65, 66), (36, 35, 58, 59), (29, 28, 51, 52), (44, 43, 66, 67), (37, 36, 59, 60), (30, 29, 52, 53), (45, 44, 67, 68), (38, 37, 60, 61), (31, 30, 53, 54), (46, 45, 68, 69), (24, 116, 47), (39, 38, 61, 62), (32, 31, 54, 55), (23, 46, 69), (25, 24, 47, 48), (40, 39, 62, 63), (33, 32, 55, 56), (59, 58, 81, 82), (52, 51, 74, 75), (67, 66, 89, 90), (60, 59, 82, 83), (53, 52, 75, 76), (68, 67, 90, 91), (61, 60, 83, 84), (54, 53, 76, 77), (69, 68, 91, 92), (47, 116, 70), (62, 61, 84, 85), (55, 54, 77, 78), (23, 69, 92), (48, 47, 70, 71), (63, 62, 85, 86), (56, 55, 78, 79), (49, 48, 71, 72), (64, 63, 86, 87), (57, 56, 79, 80), (50, 49, 72, 73), (65, 64, 87, 88), (58, 57, 80, 81), (51, 50, 73, 74), (66, 65, 88, 89), (70, 116, 93), (85, 84, 107, 108), (78, 77, 100, 101), (23, 92, 115), (71, 70, 93, 94), (86, 85, 108, 109), (79, 78, 101, 102), (72, 71, 94, 95), (87, 86, 109, 110), (80, 79, 102, 103), (73, 72, 95, 96), (88, 87, 110, 111), (81, 80, 103, 104), (74, 73, 96, 97), (89, 88, 111, 112), (82, 81, 104, 105), (75, 74, 97, 98), (90, 89, 112, 113), (83, 82, 105, 106), (76, 75, 98, 99), (91, 90, 113, 114), (84, 83, 106, 107), (77, 76, 99, 100), (92, 91, 114, 115), (96, 95, 119, 120), (111, 110, 134, 135), (104, 103, 127, 128), (97, 96, 120, 121), (112, 111, 135, 136), (105, 104, 128, 129), (98, 97, 121, 122), (113, 112, 136, 137), (106, 105, 129, 130), (99, 98, 122, 123), (114, 113, 137, 138), (107, 106, 130, 131), (100, 99, 123, 124), (115, 114, 138, 139), (93, 116, 117), (108, 107, 131, 132), (101, 100, 124, 125), (23, 115, 139), (94, 93, 117, 118), (109, 108, 132, 133), (102, 101, 125, 126), (95, 94, 118, 119), (110, 109, 133, 134), (103, 102, 126, 127), (130, 129, 152, 153), (123, 122, 145, 146), (138, 137, 160, 161), (131, 130, 153, 154), (124, 123, 146, 147), (139, 138, 161, 162), (117, 116, 140), (132, 131, 154, 155), (125, 124, 147, 148), (23, 139, 162), (118, 117, 140, 141), (133, 132, 155, 156), (126, 125, 148, 149), (119, 118, 141, 142), (134, 133, 156, 157), (127, 126, 149, 150), (120, 119, 142, 143), (135, 134, 157, 158), (128, 127, 150, 151), (121, 120, 143, 144), (136, 135, 158, 159), (129, 128, 151, 152), (122, 121, 144, 145), (137, 136, 159, 160), (141, 140, 163, 164), (156, 155, 178, 179), (149, 148, 171, 172), (142, 141, 164, 165), (157, 156, 179, 180), (150, 149, 172, 173), (143, 142, 165, 166), (158, 157, 180, 181), (151, 150, 173, 174), (144, 143, 166, 167), (159, 158, 181, 182), (152, 151, 174, 175), (145, 144, 167, 168), (160, 159, 182, 183), (153, 152, 175, 176), (146, 145, 168, 169), (161, 160, 183, 184), (154, 153, 176, 177), (147, 146, 169, 170), (162, 161, 184, 185), (140, 116, 163), (155, 154, 177, 178), (148, 147, 170, 171), (23, 162, 185), (167, 166, 189, 190), (182, 181, 204, 205), (175, 174, 197, 198), (168, 167, 190, 191), (183, 182, 205, 206), (176, 175, 198, 199), (169, 168, 191, 192), (184, 183, 206, 207), (177, 176, 199, 200), (170, 169, 192, 193), (185, 184, 207, 208), (163, 116, 186), (178, 177, 200, 201), (171, 170, 193, 194), (23, 185, 208), (164, 163, 186, 187), (179, 178, 201, 202), (172, 171, 194, 195), (165, 164, 187, 188), (180, 179, 202, 203), (173, 172, 195, 196), (166, 165, 188, 189), (181, 180, 203, 204), (174, 173, 196, 197), (200, 199, 222, 223), (193, 192, 215, 216), (208, 207, 230, 231), (186, 116, 209), (201, 200, 223, 224), (194, 193, 216, 217), (23, 208, 231), (187, 186, 209, 210), (202, 201, 224, 225), (195, 194, 217, 218), (188, 187, 210, 211), (203, 202, 225, 226), (196, 195, 218, 219), (189, 188, 211, 212), (204, 203, 226, 227), (197, 196, 219, 220), (190, 189, 212, 213), (205, 204, 227, 228), (198, 197, 220, 221), (191, 190, 213, 214), (206, 205, 228, 229), (199, 198, 221, 222), (192, 191, 214, 215), (207, 206, 229, 230), (211, 210, 233, 234), (226, 225, 248, 249), (219, 218, 241, 242), (212, 211, 234, 235), (227, 226, 249, 250), (220, 219, 242, 243), (213, 212, 235, 236), (228, 227, 250, 251), (221, 220, 243, 244), (214, 213, 236, 237), (229, 228, 251, 252), (222, 221, 244, 245), (215, 214, 237, 238), (230, 229, 252, 253), (223, 222, 245, 246), (216, 215, 238, 239), (231, 230, 253, 254), (209, 116, 232), (224, 223, 246, 247), (217, 216, 239, 240), (23, 231, 254), (210, 209, 232, 233), (225, 224, 247, 248), (218, 217, 240, 241), (237, 236, 259, 260), (252, 251, 274, 275), (245, 244, 267, 268), (238, 237, 260, 261), (253, 252, 275, 276), (246, 245, 268, 269), (239, 238, 261, 262), (254, 253, 276, 277), (232, 116, 255), (247, 246, 269, 270), (240, 239, 262, 263), (23, 254, 277), (233, 232, 255, 256), (248, 247, 270, 271), (241, 240, 263, 264), (234, 233, 256, 257), (249, 248, 271, 272), (242, 241, 264, 265), (235, 234, 257, 258), (250, 249, 272, 273), (243, 242, 265, 266), (236, 235, 258, 259), (251, 250, 273, 274), (244, 243, 266, 267), (270, 269, 292, 293), (263, 262, 285, 286), (23, 277, 300), (256, 255, 278, 279), (271, 270, 293, 294), (264, 263, 286, 287), (257, 256, 279, 280), (272, 271, 294, 295), (265, 264, 287, 288), (258, 257, 280, 281), (273, 272, 295, 296), (266, 265, 288, 289), (259, 258, 281, 282), (274, 273, 296, 297), (267, 266, 289, 290), (260, 259, 282, 283), (275, 274, 297, 298), (268, 267, 290, 291), (261, 260, 283, 284), (276, 275, 298, 299), (269, 268, 291, 292), (262, 261, 284, 285), (277, 276, 299, 300), (255, 116, 278), (281, 280, 303, 304), (296, 295, 318, 319), (289, 288, 311, 312), (282, 281, 304, 305), (297, 296, 319, 320), (290, 289, 312, 313), (283, 282, 305, 306), (298, 297, 320, 321), (291, 290, 313, 314), (284, 283, 306, 307), (299, 298, 321, 322), (292, 291, 314, 315), (285, 284, 307, 308), (300, 299, 322, 323), (278, 116, 301), (293, 292, 315, 316), (286, 285, 308, 309), (23, 300, 323), (279, 278, 301, 302), (294, 293, 316, 317), (287, 286, 309, 310), (280, 279, 302, 303), (295, 294, 317, 318), (288, 287, 310, 311), (307, 306, 329, 330), (322, 321, 344, 345), (315, 314, 337, 338), (308, 307, 330, 331), (323, 322, 345, 346), (301, 116, 324), (316, 315, 338, 339), (309, 308, 331, 332), (23, 323, 346), (302, 301, 324, 325), (317, 316, 339, 340), (310, 309, 332, 333), (303, 302, 325, 326), (318, 317, 340, 341), (311, 310, 333, 334), (304, 303, 326, 327), (319, 318, 341, 342), (312, 311, 334, 335), (305, 304, 327, 328), (320, 319, 342, 343), (313, 312, 335, 336), (306, 305, 328, 329), (321, 320, 343, 344), (314, 313, 336, 337), (340, 339, 362, 363), (333, 332, 355, 356), (326, 325, 348, 349), (341, 340, 363, 364), (334, 333, 356, 357), (327, 326, 349, 350), (342, 341, 364, 365), (335, 334, 357, 358), (328, 327, 350, 351), (343, 342, 365, 366), (336, 335, 358, 359), (329, 328, 351, 352), (344, 343, 366, 367), (337, 336, 359, 360), (330, 329, 352, 353), (345, 344, 367, 368), (338, 337, 360, 361), (331, 330, 353, 354), (346, 345, 368, 369), (324, 116, 347), (339, 338, 361, 362), (332, 331, 354, 355), (23, 346, 369), (325, 324, 347, 348), (351, 350, 373, 374), (366, 365, 388, 389), (359, 358, 381, 382), (352, 351, 374, 375), (367, 366, 389, 390), (360, 359, 382, 383), (353, 352, 375, 376), (368, 367, 390, 391), (361, 360, 383, 384), (354, 353, 376, 377), (369, 368, 391, 392), (347, 116, 370), (362, 361, 384, 385), (355, 354, 377, 378), (23, 369, 392), (348, 347, 370, 371), (363, 362, 385, 386), (356, 355, 378, 379), (349, 348, 371, 372), (364, 363, 386, 387), (357, 356, 379, 380), (350, 349, 372, 373), (365, 364, 387, 388), (358, 357, 380, 381), (377, 376, 399, 400), (392, 391, 414, 415), (370, 116, 393), (385, 384, 407, 408), (378, 377, 400, 401), (23, 392, 415), (371, 370, 393, 394), (386, 385, 408, 409), (379, 378, 401, 402), (372, 371, 394, 395), (387, 386, 409, 410), (380, 379, 402, 403), (373, 372, 395, 396), (388, 387, 410, 411), (381, 380, 403, 404), (374, 373, 396, 397), (389, 388, 411, 412), (382, 381, 404, 405), (375, 374, 397, 398), (390, 389, 412, 413), (383, 382, 405, 406), (376, 375, 398, 399), (391, 390, 413, 414), (384, 383, 406, 407), (410, 409, 432, 433), (403, 402, 425, 426), (396, 395, 418, 419), (411, 410, 433, 434), (404, 403, 426, 427), (397, 396, 419, 420), (412, 411, 434, 435), (405, 404, 427, 428), (398, 397, 420, 421), (413, 412, 435, 436), (406, 405, 428, 429), (399, 398, 421, 422), (414, 413, 436, 437), (407, 406, 429, 430), (400, 399, 422, 423), (415, 414, 437, 438), (393, 116, 416), (408, 407, 430, 431), (401, 400, 423, 424), (23, 415, 438), (394, 393, 416, 417), (409, 408, 431, 432), (402, 401, 424, 425), (395, 394, 417, 418), (421, 420, 443, 444), (436, 435, 458, 459), (429, 428, 451, 452), (422, 421, 444, 445), (437, 436, 459, 460), (430, 429, 452, 453), (423, 422, 445, 446), (438, 437, 460, 461), (416, 116, 439), (431, 430, 453, 454), (424, 423, 446, 447), (23, 438, 461), (417, 416, 439, 440), (432, 431, 454, 455), (425, 424, 447, 448), (418, 417, 440, 441), (433, 432, 455, 456), (426, 425, 448, 449), (419, 418, 441, 442), (434, 433, 456, 457), (427, 426, 449, 450), (420, 419, 442, 443), (435, 434, 457, 458), (428, 427, 450, 451), (447, 446, 469, 470), (23, 461, 484), (440, 439, 462, 463), (455, 454, 477, 478), (448, 447, 470, 471), (441, 440, 463, 464), (456, 455, 478, 479), (449, 448, 471, 472), (442, 441, 464, 465), (457, 456, 479, 480), (450, 449, 472, 473), (443, 442, 465, 466), (458, 457, 480, 481), (451, 450, 473, 474), (444, 443, 466, 467), (459, 458, 481, 482), (452, 451, 474, 475), (445, 444, 467, 468), (460, 459, 482, 483), (453, 452, 475, 476), (446, 445, 468, 469), (461, 460, 483, 484), (439, 116, 462), (454, 453, 476, 477), (480, 479, 502, 503), (473, 472, 495, 496), (466, 465, 488, 489), (481, 480, 503, 504), (474, 473, 496, 497), (467, 466, 489, 490), (482, 481, 504, 505), (475, 474, 497, 498), (468, 467, 490, 491), (483, 482, 505, 506), (476, 475, 498, 499), (469, 468, 491, 492), (484, 483, 506, 507), (462, 116, 485), (477, 476, 499, 500), (470, 469, 492, 493), (23, 484, 507), (463, 462, 485, 486), (478, 477, 500, 501), (471, 470, 493, 494), (464, 463, 486, 487), (479, 478, 501, 502), (472, 471, 494, 495), (465, 464, 487, 488), (491, 490, 513, 514), (506, 505, 528, 529), (499, 498, 521, 522), (492, 491, 514, 515), (507, 506, 529, 530), (485, 116, 508), (500, 499, 522, 523), (493, 492, 515, 516), (23, 507, 530), (486, 485, 508, 509), (501, 500, 523, 524), (494, 493, 516, 517), (487, 486, 509, 510), (502, 501, 524, 525), (495, 494, 517, 518), (488, 487, 510, 511), (503, 502, 525, 526), (496, 495, 518, 519), (489, 488, 511, 512), (504, 503, 526, 527), (497, 496, 519, 520), (490, 489, 512, 513), (505, 504, 527, 528), (498, 497, 520, 521), (517, 516, 539, 540), (510, 509, 532, 533), (525, 524, 547, 548), (518, 517, 540, 541), (511, 510, 533, 534), (526, 525, 548, 549), (519, 518, 541, 542), (512, 511, 534, 535), (527, 526, 549, 550), (520, 519, 542, 543), (513, 512, 535, 536), (528, 527, 550, 551), (521, 520, 543, 544), (514, 513, 536, 537), (529, 528, 551, 552), (522, 521, 544, 545), (515, 514, 537, 538), (530, 529, 552, 553), (508, 116, 531), (523, 522, 545, 546), (516, 515, 538, 539), (23, 530, 553), (509, 508, 531, 532), (524, 523, 546, 547), (550, 549, 572, 573), (543, 542, 565, 566), (536, 535, 558, 559), (551, 550, 573, 574), (544, 543, 566, 567), (537, 536, 559, 560), (552, 551, 574, 575), (545, 544, 567, 568), (538, 537, 560, 561), (553, 552, 575, 576), (531, 116, 554), (546, 545, 568, 569), (539, 538, 561, 562), (23, 553, 576), (532, 531, 554, 555), (547, 546, 569, 570), (540, 539, 562, 563), (533, 532, 555, 556), (548, 547, 570, 571), (541, 540, 563, 564), (534, 533, 556, 557), (549, 548, 571, 572), (542, 541, 564, 565), (535, 534, 557, 558), (561, 560, 583, 584), (576, 575, 598, 599), (554, 116, 577), (569, 568, 591, 592), (562, 561, 584, 585), (23, 576, 599), (555, 554, 577, 578), (570, 569, 592, 593), (563, 562, 585, 586), (556, 555, 578, 579), (571, 570, 593, 594), (564, 563, 586, 587), (557, 556, 579, 580), (572, 571, 594, 595), (565, 564, 587, 588), (558, 557, 580, 581), (573, 572, 595, 596), (566, 565, 588, 589), (559, 558, 581, 582), (574, 573, 596, 597), (567, 566, 589, 590), (560, 559, 582, 583), (575, 574, 597, 598), (568, 567, 590, 591), (587, 586, 609, 610), (580, 579, 602, 603), (595, 594, 617, 618), (588, 587, 610, 611), (581, 580, 603, 604), (596, 595, 618, 619), (589, 588, 611, 612), (582, 581, 604, 605), (597, 596, 619, 620), (590, 589, 612, 613), (583, 582, 605, 606), (598, 597, 620, 621), (591, 590, 613, 614), (584, 583, 606, 607), (599, 598, 621, 622), (577, 116, 600), (592, 591, 614, 615), (585, 584, 607, 608), (23, 599, 622), (578, 577, 600, 601), (593, 592, 615, 616), (586, 585, 608, 609), (579, 578, 601, 602), (594, 593, 616, 617), (620, 619, 642, 643), (613, 612, 635, 636), (606, 605, 628, 629), (621, 620, 643, 644), (614, 613, 636, 637), (607, 606, 629, 630), (622, 621, 644, 645), (600, 116, 623), (615, 614, 637, 638), (608, 607, 630, 631), (23, 622, 645), (601, 600, 623, 624), (616, 615, 638, 639), (609, 608, 631, 632), (602, 601, 624, 625), (617, 616, 639, 640), (610, 609, 632, 633), (603, 602, 625, 626), (618, 617, 640, 641), (611, 610, 633, 634), (604, 603, 626, 627), (619, 618, 641, 642), (612, 611, 634, 635), (605, 604, 627, 628), (631, 630, 653, 654), (23, 645, 668), (624, 623, 646, 647), (639, 638, 661, 662), (632, 631, 654, 655), (625, 624, 647, 648), (640, 639, 662, 663), (633, 632, 655, 656), (626, 625, 648, 649), (641, 640, 663, 664), (634, 633, 656, 657), (627, 626, 649, 650), (642, 641, 664, 665), (635, 634, 657, 658), (628, 627, 650, 651), (643, 642, 665, 666), (636, 635, 658, 659), (629, 628, 651, 652), (644, 643, 666, 667), (637, 636, 659, 660), (630, 629, 652, 653), (645, 644, 667, 668), (623, 116, 646), (638, 637, 660, 661), (657, 656, 679, 680), (650, 649, 672, 673), (665, 664, 687, 688), (658, 657, 680, 681), (651, 650, 673, 674), (666, 665, 688, 689), (659, 658, 681, 682), (652, 651, 674, 675), (667, 666, 689, 690), (660, 659, 682, 683), (653, 652, 675, 676), (668, 667, 690, 691), (646, 116, 669), (661, 660, 683, 684), (654, 653, 676, 677), (23, 668, 691), (647, 646, 669, 670), (662, 661, 684, 685), (655, 654, 677, 678), (648, 647, 670, 671), (663, 662, 685, 686), (656, 655, 678, 679), (649, 648, 671, 672), (664, 663, 686, 687), (690, 689, 712, 713), (683, 682, 705, 706), (676, 675, 698, 699), (691, 690, 713, 714), (669, 116, 692), (684, 683, 706, 707), (677, 676, 699, 700), (23, 691, 714), (670, 669, 692, 693), (685, 684, 707, 708), (678, 677, 700, 701), (671, 670, 693, 694), (686, 685, 708, 709), (679, 678, 701, 702), (672, 671, 694, 695), (687, 686, 709, 710), (680, 679, 702, 703), (673, 672, 695, 696), (688, 687, 710, 711), (681, 680, 703, 704), (674, 673, 696, 697), (689, 688, 711, 712), (682, 681, 704, 705), (675, 674, 697, 698), (701, 700, 723, 724), (694, 693, 716, 717), (709, 708, 731, 732), (702, 701, 724, 725), (695, 694, 717, 718), (710, 709, 732, 733), (703, 702, 725, 726), (696, 695, 718, 719), (711, 710, 733, 734), (704, 703, 726, 727), (697, 696, 719, 720), (712, 711, 734, 735), (705, 704, 727, 728), (698, 697, 720, 721), (713, 712, 735, 736), (706, 705, 728, 729), (699, 698, 721, 722), (714, 713, 736, 737), (692, 116, 715), (707, 706, 729, 730), (700, 699, 722, 723), (23, 714, 737), (693, 692, 715, 716), (708, 707, 730, 731), (727, 726, 749, 750), (720, 719, 742, 743), (735, 734, 757, 758), (728, 727, 750, 751), (721, 720, 743, 744), (736, 735, 758, 759), (729, 728, 751, 752), (722, 721, 744, 745), (737, 736, 759, 760), (715, 116, 738), (730, 729, 752, 753), (723, 722, 745, 746), (23, 737, 760), (716, 715, 738, 739), (731, 730, 753, 754), (724, 723, 746, 747), (717, 716, 739, 740), (732, 731, 754, 755), (725, 724, 747, 748), (718, 717, 740, 741), (733, 732, 755, 756), (726, 725, 748, 749), (719, 718, 741, 742), (734, 733, 756, 757), (760, 759, 782, 783), (738, 116, 761), (753, 752, 775, 776), (746, 745, 768, 769), (23, 760, 783), (739, 738, 761, 762), (754, 753, 776, 777), (747, 746, 769, 770), (740, 739, 762, 763), (755, 754, 777, 778), (748, 747, 770, 771), (741, 740, 763, 764), (756, 755, 778, 779), (749, 748, 771, 772), (742, 741, 764, 765), (757, 756, 779, 780), (750, 749, 772, 773), (743, 742, 765, 766), (758, 757, 780, 781), (751, 750, 773, 774), (744, 743, 766, 767), (759, 758, 781, 782), (752, 751, 774, 775), (745, 744, 767, 768), (771, 770, 793, 794), (764, 763, 786, 787), (779, 778, 801, 802), (772, 771, 794, 795), (765, 764, 787, 788), (780, 779, 802, 803), (773, 772, 795, 796), (766, 765, 788, 789), (781, 780, 803, 804), (774, 773, 796, 797), (767, 766, 789, 790), (782, 781, 804, 805), (775, 774, 797, 798), (768, 767, 790, 791), (783, 782, 805, 806), (761, 116, 784), (776, 775, 798, 799), (769, 768, 791, 792), (23, 783, 806), (762, 761, 784, 785), (777, 776, 799, 800), (770, 769, 792, 793), (763, 762, 785, 786), (778, 777, 800, 801), (796, 795, 818, 819), (789, 788, 811, 812), (804, 803, 826, 827), (797, 796, 819, 820), (790, 789, 812, 813), (805, 804, 827, 828), (798, 797, 820, 821), (791, 790, 813, 814), (806, 805, 828, 829), (784, 116, 807), (799, 798, 821, 822), (792, 791, 814, 815), (23, 806, 829), (785, 784, 807, 808), (800, 799, 822, 823), (793, 792, 815, 816), (786, 785, 808, 809), (801, 800, 823, 824), (794, 793, 816, 817), (787, 786, 809, 810), (802, 801, 824, 825), (795, 794, 817, 818), (788, 787, 810, 811), (803, 802, 825, 826), (807, 116, 830), (822, 821, 844, 845), (815, 814, 837, 838), (23, 829, 852), (808, 807, 830, 831), (823, 822, 845, 846), (816, 815, 838, 839), (809, 808, 831, 832), (824, 823, 846, 847), (817, 816, 839, 840), (810, 809, 832, 833), (825, 824, 847, 848), (818, 817, 840, 841), (811, 810, 833, 834), (826, 825, 848, 849), (819, 818, 841, 842), (812, 811, 834, 835), (827, 826, 849, 850), (820, 819, 842, 843), (813, 812, 835, 836), (828, 827, 850, 851), (821, 820, 843, 844), (814, 813, 836, 837), (829, 828, 851, 852), (833, 832, 855, 856), (848, 847, 870, 871), (841, 840, 863, 864), (834, 833, 856, 857), (849, 848, 871, 872), (842, 841, 864, 865), (835, 834, 857, 858), (850, 849, 872, 873), (843, 842, 865, 866), (836, 835, 858, 859), (851, 850, 873, 874), (844, 843, 866, 867), (837, 836, 859, 860), (852, 851, 874, 875), (830, 116, 853), (845, 844, 867, 868), (838, 837, 860, 861), (23, 852, 875), (831, 830, 853, 854), (846, 845, 868, 869), (839, 838, 861, 862), (832, 831, 854, 855), (847, 846, 869, 870), (840, 839, 862, 863), (866, 865, 888, 889), (859, 858, 881, 882), (874, 873, 896, 897), (867, 866, 889, 890), (860, 859, 882, 883), (875, 874, 897, 898), (853, 116, 876), (868, 867, 890, 891), (861, 860, 883, 884), (23, 875, 898), (854, 853, 876, 877), (869, 868, 891, 892), (862, 861, 884, 885), (855, 854, 877, 878), (870, 869, 892, 893), (863, 862, 885, 886), (856, 855, 878, 879), (871, 870, 893, 894), (864, 863, 886, 887), (857, 856, 879, 880), (872, 871, 894, 895), (865, 864, 887, 888), (858, 857, 880, 881), (873, 872, 895, 896), (877, 876, 899, 900), (892, 891, 914, 915), (885, 884, 907, 908), (878, 877, 900, 901), (893, 892, 915, 916), (886, 885, 908, 909), (879, 878, 901, 902), (894, 893, 916, 917), (887, 886, 909, 910), (880, 879, 902, 903), (895, 894, 917, 918), (888, 887, 910, 911), (881, 880, 903, 904), (896, 895, 918, 919), (889, 888, 911, 912), (882, 881, 904, 905), (897, 896, 919, 920), (890, 889, 912, 913), (883, 882, 905, 906), (898, 897, 920, 921), (876, 116, 899), (891, 890, 913, 914), (884, 883, 906, 907), (23, 898, 921), (903, 902, 925, 926), (918, 917, 940, 941), (911, 910, 933, 934), (904, 903, 926, 927), (919, 918, 941, 942), (912, 911, 934, 935), (905, 904, 927, 928), (920, 919, 942, 943), (913, 912, 935, 936), (906, 905, 928, 929), (921, 920, 943, 944), (899, 116, 922), (914, 913, 936, 937), (907, 906, 929, 930), (23, 921, 944), (900, 899, 922, 923), (915, 914, 937, 938), (908, 907, 930, 931), (901, 900, 923, 924), (916, 915, 938, 939), (909, 908, 931, 932), (902, 901, 924, 925), (917, 916, 939, 940), (910, 909, 932, 933), (936, 935, 958, 959), (929, 928, 951, 952), (944, 943, 966, 967), (922, 116, 945), (937, 936, 959, 960), (930, 929, 952, 953), (23, 944, 967), (923, 922, 945, 946), (938, 937, 960, 961), (931, 930, 953, 954), (924, 923, 946, 947), (939, 938, 961, 962), (932, 931, 954, 955), (925, 924, 947, 948), (940, 939, 962, 963), (933, 932, 955, 956), (926, 925, 948, 949), (941, 940, 963, 964), (934, 933, 956, 957), (927, 926, 949, 950), (942, 941, 964, 965), (935, 934, 957, 958), (928, 927, 950, 951), (943, 942, 965, 966), (947, 946, 969, 970), (962, 961, 984, 985), (955, 954, 977, 978), (948, 947, 970, 971), (963, 962, 985, 986), (956, 955, 978, 979), (949, 948, 971, 972), (964, 963, 986, 987), (957, 956, 979, 980), (950, 949, 972, 973), (965, 964, 987, 988), (958, 957, 980, 981), (951, 950, 973, 974), (966, 965, 988, 989), (959, 958, 981, 982), (952, 951, 974, 975), (967, 966, 989, 990), (945, 116, 968), (960, 959, 982, 983), (953, 952, 975, 976), (23, 967, 990), (946, 945, 968, 969), (961, 960, 983, 984), (954, 953, 976, 977), (973, 972, 995, 996), (988, 987, 1010, 1011), (981, 980, 1003, 1004), (974, 973, 996, 997), (989, 988, 1011, 1012), (982, 981, 1004, 1005), (975, 974, 997, 998), (990, 989, 1012, 1013), (968, 116, 991), (983, 982, 1005, 1006), (976, 975, 998, 999), (23, 990, 1013), (969, 968, 991, 992), (984, 983, 1006, 1007), (977, 976, 999, 1000), (970, 969, 992, 993), (985, 984, 1007, 1008), (978, 977, 1000, 1001), (971, 970, 993, 994), (986, 985, 1008, 1009), (979, 978, 1001, 1002), (972, 971, 994, 995), (987, 986, 1009, 1010), (980, 979, 1002, 1003), (1006, 1005, 1028, 1029), (999, 998, 1021, 1022), (23, 1013, 1036), (992, 991, 1014, 1015), (1007, 1006, 1029, 1030), (1000, 999, 1022, 1023), (993, 992, 1015, 1016), (1008, 1007, 1030, 1031), (1001, 1000, 1023, 1024), (994, 993, 1016, 1017), (1009, 1008, 1031, 1032), (1002, 1001, 1024, 1025), (995, 994, 1017, 1018), (1010, 1009, 1032, 1033), (1003, 1002, 1025, 1026), (996, 995, 1018, 1019), (1011, 1010, 1033, 1034), (1004, 1003, 1026, 1027), (997, 996, 1019, 1020), (1012, 1011, 1034, 1035), (1005, 1004, 1027, 1028), (998, 997, 1020, 1021), (1013, 1012, 1035, 1036), (991, 116, 1014), (1017, 1016, 1039, 1040), (1032, 1031, 1054, 1055), (1025, 1024, 1047, 1048), (1018, 1017, 1040, 1041), (1033, 1032, 1055, 1056), (1026, 1025, 1048, 1049), (1019, 1018, 1041, 1042), (1034, 1033, 1056, 1057), (1027, 1026, 1049, 1050), (1020, 1019, 1042, 1043), (1035, 1034, 1057, 1058), (1028, 1027, 1050, 1051), (1021, 1020, 1043, 1044), (1036, 1035, 1058, 1059), (1014, 116, 1037), (1029, 1028, 1051, 1052), (1022, 1021, 1044, 1045), (23, 1036, 1059), (1015, 1014, 1037, 1038), (1030, 1029, 1052, 1053), (1023, 1022, 1045, 1046), (1016, 1015, 1038, 1039), (1031, 1030, 1053, 1054), (1024, 1023, 1046, 1047), (1043, 1042, 1065, 1066), (1058, 1057, 1080, 1081), (1051, 1050, 1073, 1074), (1044, 1043, 1066, 1067), (1059, 1058, 1081, 1082), (1037, 116, 1060), (1052, 1051, 1074, 1075), (1045, 1044, 1067, 1068), (23, 1059, 1082), (1038, 1037, 1060, 1061), (1053, 1052, 1075, 1076), (1046, 1045, 1068, 1069), (1039, 1038, 1061, 1062), (1054, 1053, 1076, 1077), (1047, 1046, 1069, 1070), (1040, 1039, 1062, 1063), (1055, 1054, 1077, 1078), (1048, 1047, 1070, 1071), (1041, 1040, 1063, 1064), (1056, 1055, 1078, 1079), (1049, 1048, 1071, 1072), (1042, 1041, 1064, 1065), (1057, 1056, 1079, 1080), (1050, 1049, 1072, 1073), (1076, 1075, 1098, 1099), (1069, 1068, 1091, 1092), (1062, 1061, 1084, 1085), (1077, 1076, 1099, 1100), (1070, 1069, 1092, 1093), (1063, 1062, 1085, 1086), (1078, 1077, 1100, 1101), (1071, 1070, 1093, 1094), (1064, 1063, 1086, 1087), (1079, 1078, 1101, 1102), (1072, 1071, 1094, 1095), (1065, 1064, 1087, 1088), (1080, 1079, 1102, 1103), (1073, 1072, 1095, 1096), (1066, 1065, 1088, 1089), (1081, 1080, 1103, 1104), (1074, 1073, 1096, 1097), (1067, 1066, 1089, 1090), (1082, 1081, 1104, 1105), (1060, 116, 1083), (1075, 1074, 1097, 1098), (1068, 1067, 1090, 1091), (23, 1082, 1105), (1061, 1060, 1083, 1084), (1087, 1086, 3, 4), (1102, 1101, 18, 19), (1095, 1094, 11, 12), (1088, 1087, 4, 5), (1103, 1102, 19, 20), (1096, 1095, 12, 13), (1089, 1088, 5, 6), (1104, 1103, 20, 21), (1097, 1096, 13, 14), (1090, 1089, 6, 7), (1105, 1104, 21, 22), (1083, 116, 0), (1098, 1097, 14, 15), (1091, 1090, 7, 8), (23, 1105, 22), (1084, 1083, 0, 1), (1099, 1098, 15, 16), (1092, 1091, 8, 9), (1085, 1084, 1, 2), (1100, 1099, 16, 17), (1093, 1092, 9, 10), (1086, 1085, 2, 3), (1101, 1100, 17, 18), (1094, 1093, 10, 11)])
me_sphere_002.use_remesh_preserve_volume = False
me_sphere_002.use_remesh_preserve_attributes = False
me_sphere_002.use_mirror_vertex_groups = False
me_sphere_002.update()
me_sphere_001 = bpy.data.meshes.new('Sphere.001')
me_sphere_001.from_pydata([(0.0, -3.258e-07, -1.0), (0.03806, 0.1913, 0.9808), (0.07466, 0.3753, 0.9239), (0.1084, 0.5449, 0.8315), (0.1379, 0.6935, 0.7071), (0.1622, 0.8155, 0.5556), (0.1802, 0.9061, 0.3827), (0.1913, 0.9619, 0.1951), (0.1951, 0.9808, 7.55e-08), (0.1913, 0.9619, -0.1951), (0.1802, 0.9061, -0.3827), (0.1622, 0.8155, -0.5556), (0.1379, 0.6935, -0.7071), (0.1084, 0.5449, -0.8315), (0.07466, 0.3753, -0.9239), (0.03806, 0.1913, -0.9808), (0.07466, 0.1802, 0.9808), (0.1464, 0.3536, 0.9239), (0.2126, 0.5133, 0.8315), (0.2706, 0.6533, 0.7071), (0.3182, 0.7682, 0.5556), (0.3536, 0.8536, 0.3827), (0.3753, 0.9061, 0.1951), (0.3827, 0.9239, 7.55e-08), (0.3753, 0.9061, -0.1951), (0.3536, 0.8536, -0.3827), (0.3182, 0.7682, -0.5556), (0.2706, 0.6533, -0.7071), (0.2126, 0.5133, -0.8315), (0.1464, 0.3536, -0.9239), (0.07466, 0.1802, -0.9808), (0.1084, 0.1622, 0.9808), (0.2126, 0.3182, 0.9239), (0.3087, 0.4619, 0.8315), (0.3928, 0.5879, 0.7071), (0.4619, 0.6913, 0.5556), (0.5133, 0.7682, 0.3827), (0.5449, 0.8155, 0.1951), (0.5556, 0.8315, 7.55e-08), (0.5449, 0.8155, -0.1951), (0.5133, 0.7682, -0.3827), (0.4619, 0.6913, -0.5556), (0.3928, 0.5879, -0.7071), (0.3087, 0.4619, -0.8315), (0.2126, 0.3182, -0.9239), (0.1084, 0.1622, -0.9808), (0.1379, 0.1379, 0.9808), (0.2706, 0.2706, 0.9239), (0.3928, 0.3928, 0.8315), (0.5, 0.5, 0.7071), (0.5879, 0.5879, 0.5556), (0.6533, 0.6533, 0.3827), (0.6935, 0.6935, 0.1951), (0.7071, 0.7071, 7.55e-08), (0.6935, 0.6935, -0.1951), (0.6533, 0.6533, -0.3827), (0.5879, 0.5879, -0.5556), (0.5, 0.5, -0.7071), (0.3928, 0.3928, -0.8315), (0.2706, 0.2706, -0.9239), (0.1379, 0.1379, -0.9808), (0.1622, 0.1084, 0.9808), (0.3182, 0.2126, 0.9239), (0.4619, 0.3087, 0.8315), (0.5879, 0.3928, 0.7071), (0.6913, 0.4619, 0.5556), (0.7682, 0.5133, 0.3827), (0.8155, 0.5449, 0.1951), (0.8315, 0.5556, 7.55e-08), (0.8155, 0.5449, -0.1951), (0.7682, 0.5133, -0.3827), (0.6913, 0.4619, -0.5556), (0.5879, 0.3928, -0.7071), (0.4619, 0.3087, -0.8315), (0.3182, 0.2126, -0.9239), (0.1622, 0.1084, -0.9808), (0.1802, 0.07466, 0.9808), (0.3536, 0.1464, 0.9239), (0.5133, 0.2126, 0.8315), (0.6533, 0.2706, 0.7071), (0.7682, 0.3182, 0.5556), (0.8536, 0.3536, 0.3827), (0.9061, 0.3753, 0.1951), (0.9239, 0.3827, 7.55e-08), (0.9061, 0.3753, -0.1951), (0.8536, 0.3536, -0.3827), (0.7682, 0.3182, -0.5556), (0.6533, 0.2706, -0.7071), (0.5133, 0.2126, -0.8315), (0.3536, 0.1464, -0.9239), (0.1802, 0.07466, -0.9808), (0.1913, 0.03806, 0.9808), (0.3753, 0.07466, 0.9239), (0.5449, 0.1084, 0.8315), (0.6935, 0.1379, 0.7071), (0.8155, 0.1622, 0.5556), (0.9061, 0.1802, 0.3827), (0.9619, 0.1913, 0.1951), (0.9808, 0.1951, 7.55e-08), (0.9619, 0.1913, -0.1951), (0.9061, 0.1802, -0.3827), (0.8155, 0.1622, -0.5556), (0.6935, 0.1379, -0.7071), (0.5449, 0.1084, -0.8315), (0.3753, 0.07466, -0.9239), (0.1913, 0.03806, -0.9808), (0.1951, -3.266e-07, 0.9808), (0.3827, -3.192e-07, 0.9239), (0.5556, -3.117e-07, 0.8315), (0.7071, -3.192e-07, 0.7071), (0.8315, -3.341e-07, 0.5556), (0.9239, -2.745e-07, 0.3827), (0.9808, -3.937e-07, 0.1951), (1.0, -3.788e-07, 7.55e-08), (0.9808, -3.937e-07, -0.1951), (0.9239, -2.298e-07, -0.3827), (0.8315, -3.341e-07, -0.5556), (0.7071, -3.192e-07, -0.7071), (0.5556, -3.415e-07, -0.8315), (0.3827, -3.043e-07, -0.9239), (0.1951, -3.08e-07, -0.9808), (0.1913, -0.03806, 0.9808), (0.3753, -0.07466, 0.9239), (0.5449, -0.1084, 0.8315), (0.6935, -0.138, 0.7071), (0.8155, -0.1622, 0.5556), (0.9061, -0.1802, 0.3827), (0.9619, -0.1913, 0.1951), (0.9808, -0.1951, 7.55e-08), (0.9619, -0.1913, -0.1951), (0.9061, -0.1802, -0.3827), (0.8155, -0.1622, -0.5556), (0.6935, -0.138, -0.7071), (0.5449, -0.1084, -0.8315), (0.3753, -0.07466, -0.9239), (0.1913, -0.03806, -0.9808), (0.1802, -0.07466, 0.9808), (0.3536, -0.1464, 0.9239), (0.5133, -0.2126, 0.8315), (0.6533, -0.2706, 0.7071), (0.7682, -0.3182, 0.5556), (0.8536, -0.3536, 0.3827), (0.9061, -0.3753, 0.1951), (0.9239, -0.3827, 7.55e-08), (0.9061, -0.3753, -0.1951), (0.8536, -0.3536, -0.3827), (0.7682, -0.3182, -0.5556), (0.6533, -0.2706, -0.7071), (0.5133, -0.2126, -0.8315), (0.3536, -0.1464, -0.9239), (0.1802, -0.07466, -0.9808), (0.1622, -0.1084, 0.9808), (0.3182, -0.2126, 0.9239), (0.4619, -0.3087, 0.8315), (0.5879, -0.3928, 0.7071), (0.6913, -0.4619, 0.5556), (0.7682, -0.5133, 0.3827), (0.8155, -0.5449, 0.1951), (0.8315, -0.5556, 7.55e-08), (0.8155, -0.5449, -0.1951), (0.7682, -0.5133, -0.3827), (0.6913, -0.4619, -0.5556), (0.5879, -0.3928, -0.7071), (0.4619, -0.3087, -0.8315), (0.3182, -0.2126, -0.9239), (0.1622, -0.1084, -0.9808), (0.1379, -0.138, 0.9808), (0.2706, -0.2706, 0.9239), (0.3928, -0.3928, 0.8315), (0.5, -0.5, 0.7071), (0.5879, -0.5879, 0.5556), (0.6533, -0.6533, 0.3827), (0.6935, -0.6935, 0.1951), (0.7071, -0.7071, 7.55e-08), (0.6935, -0.6935, -0.1951), (0.6533, -0.6533, -0.3827), (0.5879, -0.5879, -0.5556), (0.5, -0.5, -0.7071), (0.3928, -0.3928, -0.8315), (0.2706, -0.2706, -0.9239), (0.1379, -0.138, -0.9808), (0.1084, -0.1622, 0.9808), (0.2126, -0.3182, 0.9239), (0.3087, -0.4619, 0.8315), (0.3928, -0.5879, 0.7071), (0.4619, -0.6913, 0.5556), (0.5133, -0.7682, 0.3827), (0.5449, -0.8155, 0.1951), (0.5556, -0.8315, 7.55e-08), (0.5449, -0.8155, -0.1951), (0.5133, -0.7682, -0.3827), (0.4619, -0.6913, -0.5556), (0.3928, -0.5879, -0.7071), (0.3087, -0.4619, -0.8315), (0.2126, -0.3182, -0.9239), (0.1084, -0.1622, -0.9808), (0.07466, -0.1802, 0.9808), (0.1464, -0.3536, 0.9239), (0.2126, -0.5133, 0.8315), (0.2706, -0.6533, 0.7071), (0.3182, -0.7682, 0.5556), (0.3536, -0.8536, 0.3827), (0.3753, -0.9061, 0.1951), (0.3827, -0.9239, 7.55e-08), (0.3753, -0.9061, -0.1951), (0.3536, -0.8536, -0.3827), (0.3182, -0.7682, -0.5556), (0.2706, -0.6533, -0.7071), (0.2126, -0.5133, -0.8315), (0.1464, -0.3536, -0.9239), (0.07466, -0.1802, -0.9808), (0.03806, -0.1913, 0.9808), (0.07466, -0.3753, 0.9239), (0.1084, -0.5449, 0.8315), (0.1379, -0.6935, 0.7071), (0.1622, -0.8155, 0.5556), (0.1802, -0.9061, 0.3827), (0.1913, -0.9619, 0.1951), (0.1951, -0.9808, 7.55e-08), (0.1913, -0.9619, -0.1951), (0.1802, -0.9061, -0.3827), (0.1622, -0.8155, -0.5556), (0.1379, -0.6935, -0.7071), (0.1084, -0.5449, -0.8315), (0.07466, -0.3753, -0.9239), (0.03806, -0.1913, -0.9808), (-7.212e-09, -0.1951, 0.9808), (4.122e-08, -0.3827, 0.9239), (2.632e-08, -0.5556, 0.8315), (-2.584e-08, -0.7071, 0.7071), (-8.544e-08, -0.8315, 0.5556), (6.357e-08, -0.9239, 0.3827), (-8.544e-08, -0.9808, 0.1951), (-1.003e-07, -1.0, 7.55e-08), (-8.544e-08, -0.9808, -0.1951), (6.357e-08, -0.9239, -0.3827), (-8.544e-08, -0.8315, -0.5556), (-2.584e-08, -0.7071, -0.7071), (-1.094e-08, -0.5556, -0.8315), (3.964e-09, -0.3827, -0.9239), (3.964e-09, -0.1951, -0.9808), (-0.03806, -0.1913, 0.9808), (-0.07466, -0.3753, 0.9239), (-0.1084, -0.5449, 0.8315), (-0.1379, -0.6935, 0.7071), (-0.1622, -0.8155, 0.5556), (-0.1802, -0.9061, 0.3827), (-0.1913, -0.9619, 0.1951), (-0.1951, -0.9808, 7.55e-08), (-0.1913, -0.9619, -0.1951), (-0.1802, -0.9061, -0.3827), (-0.1622, -0.8155, -0.5556), (-0.1379, -0.6935, -0.7071), (-0.1084, -0.5449, -0.8315), (-0.07466, -0.3753, -0.9239), (-0.03806, -0.1913, -0.9808), (-1.247e-07, -6.269e-07, 1.0), (-0.07466, -0.1802, 0.9808), (-0.1464, -0.3536, 0.9239), (-0.2126, -0.5133, 0.8315), (-0.2706, -0.6533, 0.7071), (-0.3182, -0.7682, 0.5556), (-0.3536, -0.8536, 0.3827), (-0.3753, -0.9061, 0.1951), (-0.3827, -0.9239, 7.55e-08), (-0.3753, -0.9061, -0.1951), (-0.3536, -0.8536, -0.3827), (-0.3182, -0.7682, -0.5556), (-0.2706, -0.6533, -0.7071), (-0.2126, -0.5133, -0.8315), (-0.1464, -0.3536, -0.9239), (-0.07466, -0.1802, -0.9808), (-0.1084, -0.1622, 0.9808), (-0.2126, -0.3182, 0.9239), (-0.3087, -0.4619, 0.8315), (-0.3928, -0.5879, 0.7071), (-0.4619, -0.6913, 0.5556), (-0.5133, -0.7682, 0.3827), (-0.5449, -0.8155, 0.1951), (-0.5556, -0.8315, 7.55e-08), (-0.5449, -0.8155, -0.1951), (-0.5133, -0.7682, -0.3827), (-0.4619, -0.6913, -0.5556), (-0.3928, -0.5879, -0.7071), (-0.3087, -0.4619, -0.8315), (-0.2126, -0.3182, -0.9239), (-0.1084, -0.1622, -0.9808), (-0.1379, -0.138, 0.9808), (-0.2706, -0.2706, 0.9239), (-0.3928, -0.3928, 0.8315), (-0.5, -0.5, 0.7071), (-0.5879, -0.5879, 0.5556), (-0.6533, -0.6533, 0.3827), (-0.6935, -0.6935, 0.1951), (-0.7071, -0.7071, 7.55e-08), (-0.6935, -0.6935, -0.1951), (-0.6533, -0.6533, -0.3827), (-0.5879, -0.5879, -0.5556), (-0.5, -0.5, -0.7071), (-0.3928, -0.3928, -0.8315), (-0.2706, -0.2706, -0.9239), (-0.1379, -0.1379, -0.9808), (-0.1622, -0.1084, 0.9808), (-0.3182, -0.2126, 0.9239), (-0.4619, -0.3087, 0.8315), (-0.5879, -0.3928, 0.7071), (-0.6913, -0.4619, 0.5556), (-0.7682, -0.5133, 0.3827), (-0.8155, -0.5449, 0.1951), (-0.8315, -0.5556, 7.55e-08), (-0.8155, -0.5449, -0.1951), (-0.7682, -0.5133, -0.3827), (-0.6913, -0.4619, -0.5556), (-0.5879, -0.3928, -0.7071), (-0.4619, -0.3087, -0.8315), (-0.3182, -0.2126, -0.9239), (-0.1622, -0.1084, -0.9808), (-0.1802, -0.07466, 0.9808), (-0.3536, -0.1464, 0.9239), (-0.5133, -0.2126, 0.8315), (-0.6533, -0.2706, 0.7071), (-0.7682, -0.3182, 0.5556), (-0.8536, -0.3536, 0.3827), (-0.9061, -0.3753, 0.1951), (-0.9239, -0.3827, 7.55e-08), (-0.9061, -0.3753, -0.1951), (-0.8536, -0.3536, -0.3827), (-0.7682, -0.3182, -0.5556), (-0.6533, -0.2706, -0.7071), (-0.5133, -0.2126, -0.8315), (-0.3536, -0.1464, -0.9239), (-0.1802, -0.07466, -0.9808), (-0.1913, -0.03806, 0.9808), (-0.3753, -0.07466, 0.9239), (-0.5449, -0.1084, 0.8315), (-0.6935, -0.1379, 0.7071), (-0.8155, -0.1622, 0.5556), (-0.9061, -0.1802, 0.3827), (-0.9619, -0.1913, 0.1951), (-0.9808, -0.1951, 7.55e-08), (-0.9619, -0.1913, -0.1951), (-0.9061, -0.1802, -0.3827), (-0.8155, -0.1622, -0.5556), (-0.6935, -0.1379, -0.7071), (-0.5449, -0.1084, -0.8315), (-0.3753, -0.07466, -0.9239), (-0.1913, -0.03806, -0.9808), (-0.1951, -3.117e-07, 0.9808), (-0.3827, -2.819e-07, 0.9239), (-0.5556, -2.819e-07, 0.8315), (-0.7071, -1.851e-07, 0.7071), (-0.8315, -1.404e-07, 0.5556), (-0.9239, -3.192e-07, 0.3827), (-0.9808, -9.567e-08, 0.1951), (-1.0, -1.404e-07, 7.55e-08), (-0.9808, -9.567e-08, -0.1951), (-0.9239, -3.192e-07, -0.3827), (-0.8315, -1.404e-07, -0.5556), (-0.7071, -1.851e-07, -0.7071), (-0.5556, -2.596e-07, -0.8315), (-0.3827, -2.521e-07, -0.9239), (-0.1951, -3.155e-07, -0.9808), (-0.1913, 0.03806, 0.9808), (-0.3753, 0.07466, 0.9239), (-0.5449, 0.1084, 0.8315), (-0.6935, 0.1379, 0.7071), (-0.8155, 0.1622, 0.5556), (-0.9061, 0.1802, 0.3827), (-0.9619, 0.1913, 0.1951), (-0.9808, 0.1951, 7.55e-08), (-0.9619, 0.1913, -0.1951), (-0.9061, 0.1802, -0.3827), (-0.8155, 0.1622, -0.5556), (-0.6935, 0.1379, -0.7071), (-0.5449, 0.1084, -0.8315), (-0.3753, 0.07466, -0.9239), (-0.1913, 0.03806, -0.9808), (-0.1802, 0.07466, 0.9808), (-0.3536, 0.1464, 0.9239), (-0.5133, 0.2126, 0.8315), (-0.6533, 0.2706, 0.7071), (-0.7682, 0.3182, 0.5556), (-0.8536, 0.3536, 0.3827), (-0.9061, 0.3753, 0.1951), (-0.9239, 0.3827, 7.55e-08), (-0.9061, 0.3753, -0.1951), (-0.8536, 0.3536, -0.3827), (-0.7682, 0.3182, -0.5556), (-0.6533, 0.2706, -0.7071), (-0.5133, 0.2126, -0.8315), (-0.3536, 0.1464, -0.9239), (-0.1802, 0.07466, -0.9808), (-0.1622, 0.1084, 0.9808), (-0.3182, 0.2126, 0.9239), (-0.4619, 0.3087, 0.8315), (-0.5879, 0.3928, 0.7071), (-0.6913, 0.4619, 0.5556), (-0.7682, 0.5133, 0.3827), (-0.8155, 0.5449, 0.1951), (-0.8315, 0.5556, 7.55e-08), (-0.8155, 0.5449, -0.1951), (-0.7682, 0.5133, -0.3827), (-0.6913, 0.4619, -0.5556), (-0.5879, 0.3928, -0.7071), (-0.4619, 0.3087, -0.8315), (-0.3182, 0.2126, -0.9239), (-0.1622, 0.1084, -0.9808), (-0.1379, 0.1379, 0.9808), (-0.2706, 0.2706, 0.9239), (-0.3928, 0.3928, 0.8315), (-0.5, 0.5, 0.7071), (-0.5879, 0.5879, 0.5556), (-0.6533, 0.6533, 0.3827), (-0.6935, 0.6935, 0.1951), (-0.7071, 0.7071, 7.55e-08), (-0.6935, 0.6935, -0.1951), (-0.6533, 0.6533, -0.3827), (-0.5879, 0.5879, -0.5556), (-0.5, 0.5, -0.7071), (-0.3928, 0.3928, -0.8315), (-0.2706, 0.2706, -0.9239), (-0.1379, 0.1379, -0.9808), (-0.1084, 0.1622, 0.9808), (-0.2126, 0.3182, 0.9239), (-0.3087, 0.4619, 0.8315), (-0.3928, 0.5879, 0.7071), (-0.4619, 0.6913, 0.5556), (-0.5133, 0.7682, 0.3827), (-0.5449, 0.8155, 0.1951), (-0.5556, 0.8315, 7.55e-08), (-0.5449, 0.8155, -0.1951), (-0.5133, 0.7682, -0.3827), (-0.4619, 0.6913, -0.5556), (-0.3928, 0.5879, -0.7071), (-0.3087, 0.4619, -0.8315), (-0.2126, 0.3182, -0.9239), (-0.1084, 0.1622, -0.9808), (-0.07466, 0.1802, 0.9808), (-0.1464, 0.3536, 0.9239), (-0.2126, 0.5133, 0.8315), (-0.2706, 0.6533, 0.7071), (-0.3182, 0.7682, 0.5556), (-0.3536, 0.8536, 0.3827), (-0.3753, 0.9061, 0.1951), (-0.3827, 0.9239, 7.55e-08), (-0.3753, 0.9061, -0.1951), (-0.3536, 0.8536, -0.3827), (-0.3182, 0.7682, -0.5556), (-0.2706, 0.6533, -0.7071), (-0.2126, 0.5133, -0.8315), (-0.1464, 0.3536, -0.9239), (-0.07466, 0.1802, -0.9808), (-0.03806, 0.1913, 0.9808), (-0.07466, 0.3753, 0.9239), (-0.1084, 0.5449, 0.8315), (-0.1379, 0.6935, 0.7071), (-0.1622, 0.8155, 0.5556), (-0.1802, 0.9061, 0.3827), (-0.1913, 0.9619, 0.1951), (-0.1951, 0.9808, 7.55e-08), (-0.1913, 0.9619, -0.1951), (-0.1802, 0.9061, -0.3827), (-0.1622, 0.8155, -0.5556), (-0.1379, 0.6935, -0.7071), (-0.1084, 0.5449, -0.8315), (-0.07466, 0.3753, -0.9239), (-0.03806, 0.1913, -0.9808), (3.749e-08, 0.1951, 0.9808), (7.847e-08, 0.3827, 0.9239), (1.083e-07, 0.5556, 0.8315), (1.53e-07, 0.7071, 0.7071), (2.722e-07, 0.8315, 0.5556), (6.357e-08, 0.9239, 0.3827), (2.573e-07, 0.9808, 0.1951), (2.722e-07, 1.0, 7.55e-08), (2.573e-07, 0.9808, -0.1951), (6.357e-08, 0.9239, -0.3827), (2.722e-07, 0.8315, -0.5556), (1.53e-07, 0.7071, -0.7071), (1.232e-07, 0.5556, -0.8315), (7.847e-08, 0.3827, -0.9239), (1.514e-08, 0.1951, -0.9808)], [], [(478, 477, 11, 12), (471, 470, 4, 5), (479, 478, 12, 13), (472, 471, 5, 6), (480, 479, 13, 14), (473, 472, 6, 7), (481, 480, 14, 15), (474, 473, 7, 8), (467, 256, 1), (0, 481, 15), (475, 474, 8, 9), (468, 467, 1, 2), (476, 475, 9, 10), (469, 468, 2, 3), (477, 476, 10, 11), (470, 469, 3, 4), (11, 10, 25, 26), (4, 3, 18, 19), (12, 11, 26, 27), (5, 4, 19, 20), (13, 12, 27, 28), (6, 5, 20, 21), (14, 13, 28, 29), (7, 6, 21, 22), (15, 14, 29, 30), (8, 7, 22, 23), (1, 256, 16), (0, 15, 30), (9, 8, 23, 24), (2, 1, 16, 17), (10, 9, 24, 25), (3, 2, 17, 18), (30, 29, 44, 45), (23, 22, 37, 38), (16, 256, 31), (0, 30, 45), (24, 23, 38, 39), (17, 16, 31, 32), (25, 24, 39, 40), (18, 17, 32, 33), (26, 25, 40, 41), (19, 18, 33, 34), (27, 26, 41, 42), (20, 19, 34, 35), (28, 27, 42, 43), (21, 20, 35, 36), (29, 28, 43, 44), (22, 21, 36, 37), (34, 33, 48, 49), (42, 41, 56, 57), (35, 34, 49, 50), (43, 42, 57, 58), (36, 35, 50, 51), (44, 43, 58, 59), (37, 36, 51, 52), (45, 44, 59, 60), (38, 37, 52, 53), (31, 256, 46), (0, 45, 60), (39, 38, 53, 54), (32, 31, 46, 47), (40, 39, 54, 55), (33, 32, 47, 48), (41, 40, 55, 56), (53, 52, 67, 68), (46, 256, 61), (0, 60, 75), (54, 53, 68, 69), (47, 46, 61, 62), (55, 54, 69, 70), (48, 47, 62, 63), (56, 55, 70, 71), (49, 48, 63, 64), (57, 56, 71, 72), (50, 49, 64, 65), (58, 57, 72, 73), (51, 50, 65, 66), (59, 58, 73, 74), (52, 51, 66, 67), (60, 59, 74, 75), (72, 71, 86, 87), (65, 64, 79, 80), (73, 72, 87, 88), (66, 65, 80, 81), (74, 73, 88, 89), (67, 66, 81, 82), (75, 74, 89, 90), (68, 67, 82, 83), (61, 256, 76), (0, 75, 90), (69, 68, 83, 84), (62, 61, 76, 77), (70, 69, 84, 85), (63, 62, 77, 78), (71, 70, 85, 86), (64, 63, 78, 79), (76, 256, 91), (0, 90, 105), (84, 83, 98, 99), (77, 76, 91, 92), (85, 84, 99, 100), (78, 77, 92, 93), (86, 85, 100, 101), (79, 78, 93, 94), (87, 86, 101, 102), (80, 79, 94, 95), (88, 87, 102, 103), (81, 80, 95, 96), (89, 88, 103, 104), (82, 81, 96, 97), (90, 89, 104, 105), (83, 82, 97, 98), (95, 94, 109, 110), (103, 102, 117, 118), (96, 95, 110, 111), (104, 103, 118, 119), (97, 96, 111, 112), (105, 104, 119, 120), (98, 97, 112, 113), (91, 256, 106), (0, 105, 120), (99, 98, 113, 114), (92, 91, 106, 107), (100, 99, 114, 115), (93, 92, 107, 108), (101, 100, 115, 116), (94, 93, 108, 109), (102, 101, 116, 117), (114, 113, 128, 129), (107, 106, 121, 122), (115, 114, 129, 130), (108, 107, 122, 123), (116, 115, 130, 131), (109, 108, 123, 124), (117, 116, 131, 132), (110, 109, 124, 125), (118, 117, 132, 133), (111, 110, 125, 126), (119, 118, 133, 134), (112, 111, 126, 127), (120, 119, 134, 135), (113, 112, 127, 128), (106, 256, 121), (0, 120, 135), (133, 132, 147, 148), (126, 125, 140, 141), (134, 133, 148, 149), (127, 126, 141, 142), (135, 134, 149, 150), (128, 127, 142, 143), (121, 256, 136), (0, 135, 150), (129, 128, 143, 144), (122, 121, 136, 137), (130, 129, 144, 145), (123, 122, 137, 138), (131, 130, 145, 146), (124, 123, 138, 139), (132, 131, 146, 147), (125, 124, 139, 140), (145, 144, 159, 160), (138, 137, 152, 153), (146, 145, 160, 161), (139, 138, 153, 154), (147, 146, 161, 162), (140, 139, 154, 155), (148, 147, 162, 163), (141, 140, 155, 156), (149, 148, 163, 164), (142, 141, 156, 157), (150, 149, 164, 165), (143, 142, 157, 158), (136, 256, 151), (0, 150, 165), (144, 143, 158, 159), (137, 136, 151, 152), (164, 163, 178, 179), (157, 156, 171, 172), (165, 164, 179, 180), (158, 157, 172, 173), (151, 256, 166), (0, 165, 180), (159, 158, 173, 174), (152, 151, 166, 167), (160, 159, 174, 175), (153, 152, 167, 168), (161, 160, 175, 176), (154, 153, 168, 169), (162, 161, 176, 177), (155, 154, 169, 170), (163, 162, 177, 178), (156, 155, 170, 171), (168, 167, 182, 183), (176, 175, 190, 191), (169, 168, 183, 184), (177, 176, 191, 192), (170, 169, 184, 185), (178, 177, 192, 193), (171, 170, 185, 186), (179, 178, 193, 194), (172, 171, 186, 187), (180, 179, 194, 195), (173, 172, 187, 188), (166, 256, 181), (0, 180, 195), (174, 173, 188, 189), (167, 166, 181, 182), (175, 174, 189, 190), (187, 186, 201, 202), (195, 194, 209, 210), (188, 187, 202, 203), (181, 256, 196), (0, 195, 210), (189, 188, 203, 204), (182, 181, 196, 197), (190, 189, 204, 205), (183, 182, 197, 198), (191, 190, 205, 206), (184, 183, 198, 199), (192, 191, 206, 207), (185, 184, 199, 200), (193, 192, 207, 208), (186, 185, 200, 201), (194, 193, 208, 209), (206, 205, 220, 221), (199, 198, 213, 214), (207, 206, 221, 222), (200, 199, 214, 215), (208, 207, 222, 223), (201, 200, 215, 216), (209, 208, 223, 224), (202, 201, 216, 217), (210, 209, 224, 225), (203, 202, 217, 218), (196, 256, 211), (0, 210, 225), (204, 203, 218, 219), (197, 196, 211, 212), (205, 204, 219, 220), (198, 197, 212, 213), (225, 224, 239, 240), (218, 217, 232, 233), (211, 256, 226), (0, 225, 240), (219, 218, 233, 234), (212, 211, 226, 227), (220, 219, 234, 235), (213, 212, 227, 228), (221, 220, 235, 236), (214, 213, 228, 229), (222, 221, 236, 237), (215, 214, 229, 230), (223, 222, 237, 238), (216, 215, 230, 231), (224, 223, 238, 239), (217, 216, 231, 232), (229, 228, 243, 244), (237, 236, 251, 252), (230, 229, 244, 245), (238, 237, 252, 253), (231, 230, 245, 246), (239, 238, 253, 254), (232, 231, 246, 247), (240, 239, 254, 255), (233, 232, 247, 248), (226, 256, 241), (0, 240, 255), (234, 233, 248, 249), (227, 226, 241, 242), (235, 234, 249, 250), (228, 227, 242, 243), (236, 235, 250, 251), (248, 247, 263, 264), (241, 256, 257), (0, 255, 271), (249, 248, 264, 265), (242, 241, 257, 258), (250, 249, 265, 266), (243, 242, 258, 259), (251, 250, 266, 267), (244, 243, 259, 260), (252, 251, 267, 268), (245, 244, 260, 261), (253, 252, 268, 269), (246, 245, 261, 262), (254, 253, 269, 270), (247, 246, 262, 263), (255, 254, 270, 271), (268, 267, 282, 283), (261, 260, 275, 276), (269, 268, 283, 284), (262, 261, 276, 277), (270, 269, 284, 285), (263, 262, 277, 278), (271, 270, 285, 286), (264, 263, 278, 279), (257, 256, 272), (0, 271, 286), (265, 264, 279, 280), (258, 257, 272, 273), (266, 265, 280, 281), (259, 258, 273, 274), (267, 266, 281, 282), (260, 259, 274, 275), (0, 286, 301), (280, 279, 294, 295), (273, 272, 287, 288), (281, 280, 295, 296), (274, 273, 288, 289), (282, 281, 296, 297), (275, 274, 289, 290), (283, 282, 297, 298), (276, 275, 290, 291), (284, 283, 298, 299), (277, 276, 291, 292), (285, 284, 299, 300), (278, 277, 292, 293), (286, 285, 300, 301), (279, 278, 293, 294), (272, 256, 287), (299, 298, 313, 314), (292, 291, 306, 307), (300, 299, 314, 315), (293, 292, 307, 308), (301, 300, 315, 316), (294, 293, 308, 309), (287, 256, 302), (0, 301, 316), (295, 294, 309, 310), (288, 287, 302, 303), (296, 295, 310, 311), (289, 288, 303, 304), (297, 296, 311, 312), (290, 289, 304, 305), (298, 297, 312, 313), (291, 290, 305, 306), (303, 302, 317, 318), (311, 310, 325, 326), (304, 303, 318, 319), (312, 311, 326, 327), (305, 304, 319, 320), (313, 312, 327, 328), (306, 305, 320, 321), (314, 313, 328, 329), (307, 306, 321, 322), (315, 314, 329, 330), (308, 307, 322, 323), (316, 315, 330, 331), (309, 308, 323, 324), (302, 256, 317), (0, 316, 331), (310, 309, 324, 325), (322, 321, 336, 337), (330, 329, 344, 345), (323, 322, 337, 338), (331, 330, 345, 346), (324, 323, 338, 339), (317, 256, 332), (0, 331, 346), (325, 324, 339, 340), (318, 317, 332, 333), (326, 325, 340, 341), (319, 318, 333, 334), (327, 326, 341, 342), (320, 319, 334, 335), (328, 327, 342, 343), (321, 320, 335, 336), (329, 328, 343, 344), (341, 340, 355, 356), (334, 333, 348, 349), (342, 341, 356, 357), (335, 334, 349, 350), (343, 342, 357, 358), (336, 335, 350, 351), (344, 343, 358, 359), (337, 336, 351, 352), (345, 344, 359, 360), (338, 337, 352, 353), (346, 345, 360, 361), (339, 338, 353, 354), (332, 256, 347), (0, 346, 361), (340, 339, 354, 355), (333, 332, 347, 348), (360, 359, 374, 375), (353, 352, 367, 368), (361, 360, 375, 376), (354, 353, 368, 369), (347, 256, 362), (0, 361, 376), (355, 354, 369, 370), (348, 347, 362, 363), (356, 355, 370, 371), (349, 348, 363, 364), (357, 356, 371, 372), (350, 349, 364, 365), (358, 357, 372, 373), (351, 350, 365, 366), (359, 358, 373, 374), (352, 351, 366, 367), (364, 363, 378, 379), (372, 371, 386, 387), (365, 364, 379, 380), (373, 372, 387, 388), (366, 365, 380, 381), (374, 373, 388, 389), (367, 366, 381, 382), (375, 374, 389, 390), (368, 367, 382, 383), (376, 375, 390, 391), (369, 368, 383, 384), (362, 256, 377), (0, 376, 391), (370, 369, 384, 385), (363, 362, 377, 378), (371, 370, 385, 386), (383, 382, 397, 398), (391, 390, 405, 406), (384, 383, 398, 399), (377, 256, 392), (0, 391, 406), (385, 384, 399, 400), (378, 377, 392, 393), (386, 385, 400, 401), (379, 378, 393, 394), (387, 386, 401, 402), (380, 379, 394, 395), (388, 387, 402, 403), (381, 380, 395, 396), (389, 388, 403, 404), (382, 381, 396, 397), (390, 389, 404, 405), (402, 401, 416, 417), (395, 394, 409, 410), (403, 402, 417, 418), (396, 395, 410, 411), (404, 403, 418, 419), (397, 396, 411, 412), (405, 404, 419, 420), (398, 397, 412, 413), (406, 405, 420, 421), (399, 398, 413, 414), (392, 256, 407), (0, 406, 421), (400, 399, 414, 415), (393, 392, 407, 408), (401, 400, 415, 416), (394, 393, 408, 409), (421, 420, 435, 436), (414, 413, 428, 429), (407, 256, 422), (0, 421, 436), (415, 414, 429, 430), (408, 407, 422, 423), (416, 415, 430, 431), (409, 408, 423, 424), (417, 416, 431, 432), (410, 409, 424, 425), (418, 417, 432, 433), (411, 410, 425, 426), (419, 418, 433, 434), (412, 411, 426, 427), (420, 419, 434, 435), (413, 412, 427, 428), (433, 432, 447, 448), (426, 425, 440, 441), (434, 433, 448, 449), (427, 426, 441, 442), (435, 434, 449, 450), (428, 427, 442, 443), (436, 435, 450, 451), (429, 428, 443, 444), (422, 256, 437), (0, 436, 451), (430, 429, 444, 445), (423, 422, 437, 438), (431, 430, 445, 446), (424, 423, 438, 439), (432, 431, 446, 447), (425, 424, 439, 440), (437, 256, 452), (0, 451, 466), (445, 444, 459, 460), (438, 437, 452, 453), (446, 445, 460, 461), (439, 438, 453, 454), (447, 446, 461, 462), (440, 439, 454, 455), (448, 447, 462, 463), (441, 440, 455, 456), (449, 448, 463, 464), (442, 441, 456, 457), (450, 449, 464, 465), (443, 442, 457, 458), (451, 450, 465, 466), (444, 443, 458, 459), (456, 455, 470, 471), (464, 463, 478, 479), (457, 456, 471, 472), (465, 464, 479, 480), (458, 457, 472, 473), (466, 465, 480, 481), (459, 458, 473, 474), (452, 256, 467), (0, 466, 481), (460, 459, 474, 475), (453, 452, 467, 468), (461, 460, 475, 476), (454, 453, 468, 469), (462, 461, 476, 477), (455, 454, 469, 470), (463, 462, 477, 478)])
me_sphere_001.materials.append(mat_material_002)
me_sphere_001.use_remesh_preserve_volume = False
me_sphere_001.use_remesh_preserve_attributes = False
me_sphere_001.use_mirror_vertex_groups = False
me_sphere_001.update()

# ---- objects
ob_earth = bpy.data.objects.new('Earth', me_sphere_002)
ob_sphere = bpy.data.objects.new('Sphere', me_sphere_001)
ob_point = bpy.data.objects.new('Point', light_point)
ob_camera = bpy.data.objects.new('Camera', cam_camera)

# ---- transforms, parenting, visibility, modifiers, constraints
ob_earth.location = (12.81, -0.2986, -8.173)
ob_earth.scale = (4.48, 4.48, 4.48)
ob_earth.lineart.crease_threshold = 0.0
ob_sphere.location = (0.0, 0.0, 0.0)
ob_sphere.scale = (15.25, 15.25, 15.25)
ob_sphere.lineart.crease_threshold = 0.0
ob_point.location = (0.0, 0.0, 0.0)
ob_point.lineart.crease_threshold = 0.0
ob_camera.location = (7.481, -6.508, 5.344)
ob_camera.rotation_euler = (1.109, 0.0, 0.8149)
ob_camera.lock_rotations_4d = False
ob_camera.empty_display_type = 'ARROWS'
ob_camera.color = (0.0, 0.0, 0.0, 0.0)
ob_camera.display_type = 'WIRE'
ob_camera.lineart.crease_threshold = 0.0

# ---- collection membership
col_collection_1.objects.link(ob_earth)
col_collection_1.objects.link(ob_sphere)
col_collection_1.objects.link(ob_point)
col_collection_1.objects.link(ob_camera)

# ---- scene / render settings (as saved in the file)
scene.camera = ob_camera
scene.frame_start = 1; scene.frame_end = 250; scene.frame_set(1)
scene.render.engine = 'CYCLES'
scene.render.resolution_percentage = 50
scene.render.dither_intensity = 0.0
scene.cycles.use_denoising = False
scene.cycles.samples = 128
scene.cycles.sampling_pattern = 'TABULATED_SOBOL'
scene.cycles.use_adaptive_sampling = False
scene.cycles.use_light_tree = False
scene.cycles.blur_glossy = 0.0
scene.cycles.sample_clamp_indirect = 0.0
scene.view_settings.view_transform = 'Filmic'
bpy.context.view_layer.update()
